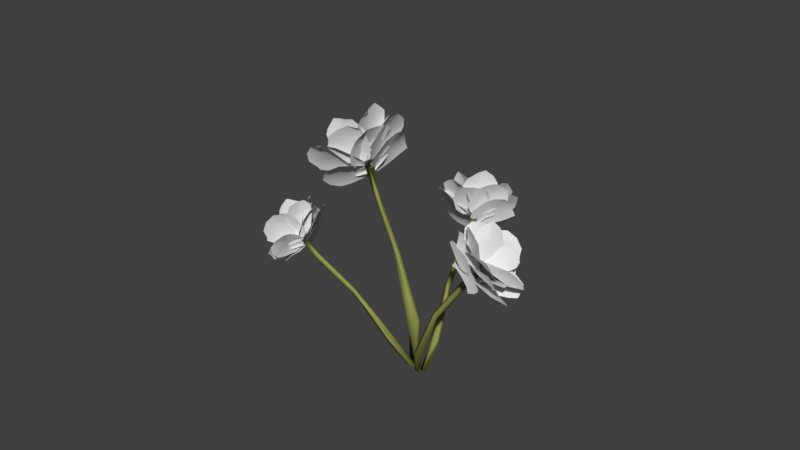 # Source: PinkFlowerBunch4.blend  (saved by Blender 2.79.0; exported with 4.5.12 LTS)
import bpy
from mathutils import Matrix  # noqa: F401  (used for matrix-valued properties, if any)

bpy.ops.wm.read_factory_settings(use_empty=True)
scene = bpy.context.scene
scene.name = 'Scene'

# ---- collections
col_collection_1 = bpy.data.collections.new('Collection 1'); scene.collection.children.link(col_collection_1)

# ---- materials (node trees are filled in below, after node groups)
mat_material = bpy.data.materials.new('Material')
mat_material.alpha_threshold = 0.0
mat_material.use_transparent_shadow = False
mat_material.diffuse_color = (0.2936, 0.3032, 0.08391, 1.0)
mat_material.roughness = 0.5
mat_material.specular_intensity = 0.0
mat_petal = bpy.data.materials.new('Petal')
mat_petal.alpha_threshold = 0.0
mat_petal.use_transparent_shadow = False
mat_petal.roughness = 0.5
mat_petal.specular_intensity = 0.0

# ---- material node trees

# ---- world
world_world = bpy.data.worlds.new('World'); scene.world = world_world
world_world.color = (0.05088, 0.05088, 0.05088)
world_world.use_sun_shadow = False
world_world.sun_shadow_jitter_overblur = 0.0
world_world.cycles.sampling_method = 'MANUAL'

# ---- meshes
me_cylinder_017 = bpy.data.meshes.new('Cylinder.017')
me_cylinder_017.from_pydata([(24.14, -17.42, 3.329), (0.6419, -0.1294, 0.008257), (23.99, -18.53, 3.287), (-0.7375, -0.4583, 0.02546), (22.52, -18.46, 3.324), (-0.7757, 0.1566, 0.2458), (22.55, -17.25, 3.382), (4.597, 0.5046, 0.8154), (14.11, -4.929, 1.858), (21.67, -13.25, 2.832), (14.91, -5.737, 1.849), (-0.02713, 1.29, 0.03426), (21.2, -13.88, 2.766), (5.893, -1.326, 0.8475), (12.36, -5.887, 1.695), (20.3, -14.46, 2.819), (4.133, -1.339, 0.792), (20.08, -14.31, 2.895), (12.92, -6.254, 1.856), (13.19, -5.291, 1.888), (3.344, 0.2498, 0.8289), (21.22, -12.76, 2.854), (16.36, -26.34, 3.407), (16.68, -26.19, 3.25), (20.25, -20.1, 3.189), (19.81, -17.76, 3.762), (17.83, -20.67, 3.951), (16.13, -23.14, 3.999), (21.13, -17.21, 3.44), (15.52, -25.47, 3.852), (15.01, -27.2, 3.689), (15.81, -26.95, 3.487), (20.99, -16.73, 3.554), (21.19, -17.69, 3.335), (18.76, -23.39, 3.608), (18.5, -23.96, 3.202), (23.68, -18.72, 3.492), (28.37, -15.42, 4.408), (33.58, -13.85, 4.067), (26.9, -16.5, 4.363), (23.1, -18.7, 3.774), (29.43, -16.89, 3.341), (32.92, -15.5, 3.625), (33.88, -14.44, 3.894), (25.03, -18.57, 3.429), (26.16, -17.98, 3.306), (33.29, -14.4, 4.167), (32.2, -14.78, 4.368), (29.53, -17.76, 3.907), (24.46, -18.0, 4.207), (29.64, -15.53, 4.412), (23.78, -19.41, 3.304), (20.62, -23.59, 4.306), (25.97, -16.23, 4.457), (20.27, -24.05, 4.118), (20.84, -23.69, 3.846), (22.12, -21.81, 3.496), (27.04, -15.46, 3.536), (27.32, -15.05, 4.019), (26.64, -15.25, 4.292), (24.82, -18.63, 3.365), (25.64, -16.88, 3.323), (24.77, -17.78, 4.537), (23.14, -20.24, 4.5), (21.35, -22.5, 4.443), (24.88, -20.48, 3.915), (22.68, -29.24, 3.37), (19.61, -27.11, 3.954), (23.73, -28.28, 3.272), (26.38, -21.98, 3.309), (23.8, -20.24, 3.832), (21.6, -23.4, 3.976), (20.15, -25.89, 4.004), (25.51, -18.86, 3.623), (19.62, -29.08, 3.846), (19.89, -30.92, 3.673), (21.54, -30.37, 3.457), (26.58, -19.62, 3.43), (24.02, -25.53, 3.661), (25.19, -25.88, 3.284), (26.43, -18.34, 3.457), (33.36, -23.53, 3.208), (27.45, -27.92, 3.138), (33.53, -22.23, 3.285), (32.05, -20.44, 3.365), (29.03, -18.56, 3.46), (23.83, -22.4, 3.424), (24.99, -25.68, 3.317), (26.46, -27.48, 3.214), (24.28, -19.85, 3.483), (29.46, -28.03, 3.148), (31.65, -26.9, 3.167), (25.45, -19.12, 3.483), (29.21, -23.7, 3.42), (33.24, -25.23, 3.196), (23.82, -17.77, 3.449), (35.43, -18.39, 3.801), (36.08, -22.0, 3.54), (34.23, -17.12, 3.863), (30.47, -16.04, 3.81), (25.86, -16.24, 3.601), (26.78, -22.24, 3.212), (31.69, -23.52, 3.299), (35.2, -22.69, 3.442), (24.22, -20.13, 3.27), (24.04, -19.01, 3.383), (30.69, -20.54, 3.668), (36.99, -20.31, 3.738), (35.91, -19.07, 3.79), (34.7, -12.97, 3.632), (36.0, -19.12, 3.219), (33.36, -13.08, 3.683), (30.55, -13.49, 3.632), (26.87, -14.72, 3.496), (27.85, -19.98, 3.154), (31.91, -20.66, 3.167), (34.82, -20.25, 3.15), (25.4, -18.53, 3.253), (37.31, -18.29, 3.289), (37.19, -16.45, 3.451), (25.0, -16.5, 3.413), (31.69, -17.53, 3.509), (36.5, -14.46, 3.594), (23.01, -16.65, 3.478), (21.74, -14.68, 4.363), (28.67, -10.75, 4.171), (21.04, -15.59, 4.287), (20.83, -16.62, 4.057), (21.44, -17.1, 3.698), (27.72, -13.7, 3.436), (29.25, -12.02, 3.777), (29.39, -10.95, 4.051), (25.47, -15.28, 3.364), (27.71, -11.17, 4.354), (25.57, -12.41, 4.436), (24.27, -16.15, 3.451), (25.34, -15.3, 3.991), (23.3, -13.7, 4.47), (23.75, -19.2, 3.315), (27.17, -11.99, 4.102), (33.61, -11.18, 3.572), (25.37, -14.34, 4.012), (24.15, -16.17, 3.819), (23.14, -18.24, 3.551), (28.76, -17.55, 3.099), (31.76, -15.26, 3.238), (33.04, -13.41, 3.41), (24.87, -19.19, 3.251), (25.95, -18.91, 3.133), (32.72, -11.78, 3.71), (30.75, -12.14, 3.881), (28.32, -16.41, 3.621), (28.64, -12.32, 4.04), (15.83, -17.38, 4.149), (22.24, -12.45, 4.267), (16.49, -18.73, 3.911), (17.52, -19.2, 3.683), (19.7, -18.78, 3.384), (25.43, -14.5, 3.431), (25.19, -13.4, 3.823), (24.14, -12.86, 4.069), (23.12, -16.95, 3.27), (24.26, -15.95, 3.259), (21.38, -13.83, 4.274), (19.4, -15.52, 4.24), (17.29, -16.98, 4.193), (22.06, -17.75, 3.268), (21.4, -17.44, 3.814), (16.8, -25.09, 4.007), (20.36, -19.67, 4.432), (17.22, -24.88, 3.898), (18.69, -23.74, 3.708), (20.96, -21.1, 3.505), (24.14, -16.36, 3.838), (22.91, -17.29, 4.214), (21.49, -18.43, 4.414), (23.53, -17.9, 3.543), (19.23, -21.2, 4.475), (18.06, -23.08, 4.358), (16.96, -24.67, 4.202), (24.12, -16.9, 3.611), (22.9, -18.86, 3.492), (21.36, -21.74, 3.978), (20.81, -30.72, 3.502), (18.85, -26.33, 4.065), (22.34, -22.08, 3.101), (20.65, -18.32, 3.623), (20.04, -20.89, 3.87), (19.59, -23.37, 4.006), (21.74, -18.47, 3.263), (21.25, -17.58, 3.348), (19.8, -27.16, 3.981), (20.57, -28.6, 3.804), (20.78, -30.35, 3.626), (22.04, -19.28, 3.192), (22.27, -23.88, 3.592), (22.48, -26.21, 3.238), (21.94, -28.61, 3.333), (22.77, -30.02, 3.031), (18.63, -29.19, 3.187), (24.72, -28.15, 3.032), (26.67, -20.89, 3.127), (20.23, -19.66, 3.397), (18.19, -23.42, 3.4), (18.14, -26.88, 3.29), (22.67, -17.97, 3.335), (25.29, -18.5, 3.216), (26.79, -25.22, 3.107), (20.93, -29.85, 3.155), (23.9, -17.51, 3.295), (30.43, -22.03, 2.835), (22.76, -26.72, 2.824), (29.46, -20.36, 2.987), (26.77, -18.06, 3.148), (20.29, -21.37, 3.196), (20.73, -24.86, 3.009), (21.71, -26.63, 2.869), (22.72, -18.19, 3.306), (21.37, -18.81, 3.292), (24.64, -27.25, 2.753), (25.39, -22.83, 3.118), (27.41, -26.91, 2.723), (29.3, -24.84, 2.775), (36.6, -20.76, 3.083), (30.18, -27.58, 2.912), (36.33, -19.91, 3.125), (34.12, -17.95, 3.189), (29.65, -16.15, 3.235), (23.84, -22.03, 3.144), (26.34, -25.97, 3.014), (28.85, -27.93, 2.903), (23.68, -18.71, 3.24), (32.85, -27.84, 2.902), (35.45, -26.19, 2.961), (26.01, -16.44, 3.288), (30.93, -22.59, 3.239), (36.95, -23.54, 3.049), (59.02, 25.07, 0.7298), (1.201, 2.915, 0.175), (58.58, 26.22, 0.6492), (1.143, 2.186, 0.03338), (58.71, 24.97, 0.5233), (4.22, 0.735, 0.04683), (59.33, 23.56, 0.5984), (13.88, 2.182, 0.4716), (32.6, 10.68, 0.8285), (50.35, 20.92, 0.8388), (32.84, 12.11, 0.8467), (1.133, 0.914, 0.2066), (49.39, 21.46, 0.7649), (15.03, 4.836, 0.4612), (29.95, 10.98, 0.6333), (50.03, 21.2, 0.6438), (13.76, 3.781, 0.3149), (51.04, 20.6, 0.6265), (32.5, 11.16, 0.6413), (32.85, 10.28, 0.7236), (13.78, 1.483, 0.346), (50.46, 20.02, 0.8296), (59.74, 28.1, -0.5243), (57.51, 28.76, -0.4703), (56.45, 25.46, 0.2365), (64.22, 20.7, 0.29), (66.98, 21.49, -0.08811), (67.69, 22.56, -0.3993), (59.79, 22.27, 0.4726), (65.82, 25.0, -0.5866), (63.65, 26.96, -0.7256), (60.86, 28.03, -0.6196), (61.31, 21.29, 0.4797), (58.37, 23.18, 0.4575), (62.75, 26.15, -0.1489), (56.89, 28.01, -0.1648), (61.5, 25.44, 0.5884), (75.46, 22.16, 1.109), (71.61, 25.61, 1.694), (74.62, 22.36, 0.9181), (65.45, 23.97, 0.5106), (60.51, 28.32, 1.217), (65.32, 28.4, 1.577), (69.28, 27.05, 1.7), (60.92, 26.5, 0.721), (59.34, 27.18, 0.8697), (73.08, 25.59, 1.623), (75.79, 24.45, 1.484), (68.93, 27.19, 1.11), (71.97, 22.67, 0.6274), (75.88, 23.18, 1.212), (58.93, 26.89, 0.5724), (73.43, 25.13, -0.07394), (75.68, 21.08, 0.8457), (70.7, 26.03, -0.1152), (66.82, 27.09, -0.01374), (61.73, 27.4, 0.2541), (62.43, 24.44, 1.084), (69.45, 22.46, 1.084), (73.28, 21.17, 0.9845), (59.94, 26.64, 0.7062), (59.23, 25.64, 0.8941), (76.82, 21.46, 0.634), (76.3, 22.89, 0.3385), (75.42, 24.07, 0.04507), (68.31, 26.53, 0.5339), (61.45, 35.71, -0.165), (68.7, 29.23, -0.3522), (60.11, 35.88, -0.002412), (60.18, 31.33, 0.6289), (66.77, 25.81, 0.4651), (68.86, 26.86, 0.05657), (69.35, 28.2, -0.2317), (63.92, 26.43, 0.7233), (67.51, 31.6, -0.4676), (65.42, 34.28, -0.5455), (62.61, 35.71, -0.3449), (61.55, 28.67, 0.7868), (65.34, 31.89, 0.1599), (60.24, 34.48, 0.2772), (61.67, 27.18, 0.853), (60.88, 38.29, 1.139), (59.1, 38.69, 0.3553), (61.8, 36.83, 1.23), (62.23, 33.68, 1.21), (62.44, 29.26, 1.062), (61.25, 29.49, 0.3705), (60.62, 34.01, 0.2693), (59.86, 37.26, 0.2901), (61.76, 27.04, 0.568), (59.81, 40.22, 0.5196), (60.45, 40.59, 0.7792), (61.93, 27.16, 0.7162), (62.87, 34.7, 0.7495), (61.0, 39.96, 1.021), (60.74, 24.75, 0.6666), (69.08, 32.47, 1.588), (66.15, 37.52, 1.437), (69.43, 30.1, 1.56), (67.45, 26.5, 1.312), (63.22, 24.13, 0.925), (58.93, 32.24, 0.657), (61.75, 36.75, 0.9872), (64.62, 37.93, 1.327), (58.69, 28.06, 0.5672), (60.08, 26.39, 0.6118), (66.29, 31.69, 1.056), (68.95, 35.75, 1.604), (69.18, 33.54, 1.586), (65.42, 27.12, 1.893), (60.92, 35.74, 1.65), (65.82, 26.08, 1.766), (64.41, 24.65, 1.503), (61.67, 23.72, 1.121), (57.94, 30.95, 0.9013), (59.35, 34.52, 1.205), (59.8, 36.27, 1.483), (58.46, 27.36, 0.7736), (62.13, 35.6, 1.81), (64.1, 33.08, 1.901), (60.3, 24.46, 0.8543), (63.69, 29.98, 1.352), (65.63, 30.05, 1.955), (60.73, 22.93, 0.6659), (72.89, 16.8, 0.5921), (71.22, 18.58, 1.462), (71.77, 17.49, 0.4807), (68.56, 19.21, 0.4208), (63.6, 21.44, 0.4795), (60.84, 23.54, 1.267), (65.89, 21.71, 1.471), (69.71, 19.73, 1.523), (59.48, 23.76, 0.9779), (73.7, 17.63, 1.333), (74.55, 17.03, 1.061), (60.59, 23.45, 0.8098), (68.56, 21.38, 0.9004), (74.69, 16.56, 0.7783), (59.05, 26.62, 0.5821), (70.05, 18.99, 1.26), (63.91, 24.76, 1.921), (68.7, 20.37, 0.9627), (65.91, 22.03, 0.7596), (62.12, 24.35, 0.5671), (56.93, 29.37, 1.142), (59.33, 28.74, 1.533), (61.82, 27.18, 1.745), (58.42, 27.65, 0.686), (56.94, 28.59, 0.8094), (65.8, 24.22, 1.791), (67.82, 22.53, 1.581), (64.19, 26.01, 1.123), (69.6, 20.61, 1.371), (68.7, 16.03, -0.06775), (71.22, 15.28, 0.7891), (65.67, 18.72, -0.07306), (62.73, 20.77, 0.008152), (58.88, 23.02, 0.2538), (60.3, 22.7, 1.018), (65.73, 19.98, 1.028), (68.91, 17.79, 0.9466), (57.79, 24.08, 0.6784), (57.76, 23.94, 0.8413), (71.35, 16.01, 0.6258), (70.64, 16.41, 0.3492), (69.66, 16.52, 0.07901), (57.63, 24.12, 0.535), (65.33, 21.33, 0.4423), (68.34, 24.98, -0.4679), (74.47, 20.55, 0.1441), (66.84, 25.47, -0.4073), (64.26, 26.07, -0.1875), (61.42, 25.81, 0.1992), (66.22, 22.15, 0.7444), (71.54, 20.81, 0.5396), (74.28, 20.2, 0.3224), (62.06, 24.33, 0.6237), (75.08, 21.12, -0.05642), (73.41, 22.58, -0.2669), (71.15, 23.95, -0.4475), (63.02, 23.51, 0.7319), (61.32, 25.02, 0.5125), (68.52, 25.02, 0.1426), (63.14, 35.37, -0.4347), (69.98, 27.49, -0.3783), (56.1, 29.27, 0.297), (62.52, 22.38, 0.3406), (66.43, 23.61, 0.09547), (68.76, 25.27, -0.1171), (57.62, 24.63, 0.4619), (58.55, 23.08, 0.4685), (69.15, 29.32, -0.3417), (67.07, 31.96, -0.3499), (64.86, 34.52, -0.4268), (56.81, 25.92, 0.4425), (63.55, 29.23, 0.1227), (58.9, 33.01, 0.02754), (60.58, 34.68, -0.184), (56.68, 37.8, -0.1718), (57.68, 33.41, -0.4911), (56.87, 37.33, 0.1167), (57.4, 31.11, 0.7436), (59.38, 24.23, 0.2411), (59.59, 26.53, -0.1772), (58.62, 30.36, -0.394), (58.81, 24.54, 0.5667), (57.89, 27.4, 0.7697), (57.97, 35.62, 0.476), (57.96, 35.85, -0.3326), (58.48, 25.11, 0.7062), (54.39, 36.04, 1.023), (53.05, 35.24, 0.0619), (56.02, 33.11, 1.032), (57.21, 28.28, 0.9334), (56.8, 26.73, 0.157), (54.85, 31.24, -0.01143), (53.41, 34.24, -0.0272), (58.45, 24.9, 0.5597), (58.0, 24.59, 0.4047), (52.63, 37.39, 0.1963), (57.29, 32.17, 0.5087), (52.87, 39.16, 0.4597), (53.74, 38.27, 0.751), (59.4, 38.32, 1.61), (56.48, 41.15, 0.635), (59.78, 37.12, 1.637), (59.76, 33.32, 1.567), (58.88, 28.12, 1.295), (57.11, 30.16, 0.425), (56.64, 36.39, 0.3985), (56.06, 40.57, 0.4986), (57.84, 26.36, 0.6156), (57.1, 43.37, 0.8489), (58.34, 43.38, 1.173), (58.75, 25.58, 0.9584), (60.5, 35.49, 0.988), (59.54, 41.49, 1.464), (31.33, 37.42, 1.541), (0.3239, 1.65, 0.3952), (30.62, 38.27, 1.55), (-0.1208, 2.061, 0.2857), (30.18, 38.0, 1.44), (2.139, 2.531, 0.256), (30.98, 37.05, 1.417), (7.151, 6.898, 0.8186), (18.04, 18.94, 1.607), (26.99, 32.34, 1.694), (18.05, 19.96, 1.683), (0.7391, 0.7005, 0.2969), (26.04, 32.66, 1.699), (7.421, 8.707, 0.9973), (15.76, 18.53, 1.535), (25.86, 33.09, 1.611), (5.674, 8.882, 0.8679), (26.4, 33.06, 1.556), (17.06, 19.93, 1.539), (17.75, 19.2, 1.535), (6.928, 6.868, 0.7023), (27.06, 31.86, 1.657), (25.63, 43.75, 0.9779), (24.54, 43.39, 1.087), (27.45, 38.69, 1.37), (32.54, 37.66, 1.035), (32.33, 40.15, 0.7928), (31.2, 42.04, 0.6494), (30.72, 36.83, 1.298), (29.08, 43.67, 0.6827), (27.03, 44.77, 0.7334), (25.84, 44.32, 0.8967), (31.7, 36.61, 1.229), (29.76, 37.07, 1.358), (29.29, 42.06, 1.027), (25.67, 41.73, 1.236), (32.1, 38.76, 1.415), (42.96, 38.6, 1.203), (43.29, 37.65, 1.718), (41.55, 39.16, 1.134), (34.13, 39.18, 1.222), (34.32, 38.02, 1.858), (38.88, 38.12, 1.917), (41.87, 37.9, 1.83), (32.33, 38.8, 1.533), (32.06, 38.26, 1.674), (43.82, 38.26, 1.641), (44.82, 38.76, 1.461), (38.85, 39.93, 1.541), (38.59, 39.67, 1.065), (43.64, 38.96, 1.277), (30.43, 39.02, 1.523), (35.98, 43.94, 0.7468), (41.9, 38.91, 1.026), (34.13, 43.92, 0.828), (32.28, 43.2, 1.018), (30.54, 41.16, 1.301), (35.06, 36.7, 1.612), (39.29, 37.32, 1.36), (41.15, 37.87, 1.164), (31.68, 38.68, 1.556), (32.2, 37.24, 1.639), (41.54, 40.16, 0.8999), (39.75, 41.9, 0.8087), (37.78, 43.4, 0.7199), (35.78, 41.36, 1.241), (27.93, 47.51, 1.366), (31.65, 46.14, 0.8639), (27.91, 46.69, 1.491), (31.19, 41.77, 1.664), (34.59, 40.78, 1.223), (33.82, 43.35, 0.992), (32.66, 45.27, 0.8748), (34.11, 39.53, 1.452), (30.27, 47.65, 0.9138), (28.52, 48.99, 1.017), (27.75, 48.44, 1.242), (32.89, 40.03, 1.621), (31.96, 45.1, 1.303), (29.38, 44.92, 1.585), (33.36, 38.94, 1.603), (33.64, 44.4, 2.134), (28.85, 46.9, 1.792), (34.69, 43.42, 2.109), (35.02, 41.68, 1.985), (34.68, 39.62, 1.758), (30.69, 41.86, 1.443), (29.6, 44.76, 1.555), (29.06, 46.46, 1.691), (32.06, 39.86, 1.45), (29.96, 47.43, 1.907), (31.55, 46.93, 2.035), (32.86, 39.47, 1.525), (33.16, 44.12, 1.763), (33.05, 45.86, 2.124), (32.06, 37.89, 1.453), (40.92, 41.48, 1.954), (38.2, 44.28, 2.12), (41.12, 40.25, 1.854), (38.98, 38.44, 1.662), (34.78, 37.26, 1.499), (30.53, 41.89, 1.742), (33.52, 44.24, 1.982), (36.75, 44.52, 2.118), (30.19, 39.66, 1.565), (31.32, 38.89, 1.496), (36.79, 42.14, 1.731), (40.74, 43.36, 2.074), (40.91, 42.16, 1.986), (40.51, 36.29, 2.034), (36.23, 41.14, 2.311), (40.2, 36.21, 1.925), (38.2, 35.89, 1.781), (34.83, 35.95, 1.627), (31.16, 39.98, 1.851), (33.25, 41.46, 2.086), (34.75, 41.72, 2.273), (31.07, 38.47, 1.654), (37.71, 40.81, 2.356), (39.45, 39.5, 2.268), (32.71, 36.96, 1.552), (36.75, 39.36, 1.897), (40.77, 37.89, 2.156), (32.16, 36.81, 1.394), (39.29, 36.51, 0.8313), (42.35, 34.14, 1.38), (38.06, 37.02, 0.8265), (35.8, 37.43, 0.9375), (33.04, 37.29, 1.173), (35.04, 35.13, 1.719), (39.08, 34.62, 1.629), (41.69, 34.24, 1.489), (32.86, 35.9, 1.614), (43.24, 34.65, 1.217), (42.48, 35.45, 1.035), (32.73, 36.58, 1.488), (37.96, 37.08, 1.254), (41.25, 36.18, 0.8709), (30.56, 38.86, 1.516), (40.68, 34.79, 1.321), (39.89, 34.39, 2.012), (38.39, 36.29, 1.25), (35.7, 37.27, 1.274), (32.42, 38.34, 1.352), (31.79, 37.95, 1.949), (35.13, 36.93, 2.065), (37.69, 35.91, 2.057), (30.62, 38.94, 1.62), (30.27, 38.66, 1.753), (40.41, 34.99, 1.878), (40.69, 35.23, 1.661), (36.19, 37.96, 1.636), (40.85, 35.26, 1.443), (33.74, 37.24, 0.5793), (39.33, 34.49, 0.9273), (31.78, 38.1, 0.7454), (30.32, 38.29, 0.9322), (29.1, 37.8, 1.234), (33.59, 35.34, 1.578), (36.98, 35.07, 1.35), (38.58, 34.85, 1.151), (30.43, 36.69, 1.516), (31.19, 36.04, 1.596), (38.59, 35.52, 0.8639), (36.83, 36.53, 0.7539), (34.97, 37.28, 0.645), (29.64, 37.17, 1.448), (33.89, 37.8, 1.104), (31.12, 43.9, 0.6755), (37.88, 40.71, 0.6816), (30.5, 43.6, 0.7628), (30.0, 42.54, 0.9641), (30.18, 40.32, 1.23), (35.8, 37.47, 1.262), (38.02, 38.75, 0.9713), (38.64, 39.83, 0.7666), (32.66, 38.12, 1.382), (37.25, 41.89, 0.5809), (35.19, 43.07, 0.5653), (32.93, 43.93, 0.5777), (33.78, 37.51, 1.385), (31.65, 38.72, 1.367), (34.13, 41.86, 0.9852), (27.65, 48.67, 1.171), (32.37, 45.51, 0.7597), (27.32, 40.65, 1.535), (31.69, 38.06, 1.161), (32.76, 40.64, 0.9708), (33.02, 42.96, 0.8538), (29.26, 37.72, 1.427), (29.93, 37.01, 1.355), (31.96, 46.27, 0.86), (30.55, 47.35, 0.9976), (28.75, 48.58, 1.101), (28.62, 38.35, 1.481), (30.89, 43.16, 1.246), (27.51, 44.55, 1.446), (27.39, 46.73, 1.346), (24.98, 47.56, 1.558), (24.28, 46.29, 1.223), (26.49, 46.32, 1.686), (30.09, 40.49, 1.79), (29.27, 38.7, 1.254), (27.27, 41.58, 1.109), (25.47, 44.37, 1.148), (30.47, 37.62, 1.446), (30.72, 38.36, 1.668), (28.93, 44.32, 1.785), (25.06, 47.28, 1.377), (30.9, 37.39, 1.545), (29.35, 41.6, 2.176), (24.1, 44.25, 1.693), (30.52, 40.26, 2.041), (31.03, 38.12, 1.799), (27.21, 39.81, 1.361), (25.02, 42.6, 1.474), (23.94, 44.07, 1.604), (30.2, 37.76, 1.464), (29.22, 38.0, 1.386), (24.38, 44.95, 1.844), (28.87, 41.92, 1.708), (25.66, 45.13, 2.031), (27.59, 43.79, 2.127), (35.01, 42.43, 2.415), (28.5, 46.7, 2.087), (35.43, 41.71, 2.38), (35.28, 39.63, 2.221), (33.76, 37.24, 1.935), (28.47, 40.97, 1.603), (27.74, 44.72, 1.806), (27.65, 46.71, 2.01), (30.03, 38.28, 1.556), (29.76, 47.49, 2.251), (32.03, 46.7, 2.384), (32.23, 36.86, 1.683), (32.86, 43.15, 1.975), (34.21, 44.79, 2.442), (48.58, -8.619, 0.2613), (0.5173, -0.266, 0.01236), (48.63, -8.278, 0.1616), (-0.01875, -1.366, -0.05077), (48.03, -9.642, 0.1306), (1.464, -3.242, 0.05035), (47.99, -10.2, 0.2381), (9.071, -4.035, 0.386), (25.42, -5.123, 0.5293), (41.32, -6.771, 0.3762), (26.18, -4.391, 0.4907), (-0.2822, -1.098, 0.1061), (40.79, -6.512, 0.2975), (10.89, -3.183, 0.295), (23.5, -4.967, 0.3617), (40.93, -7.535, 0.2386), (9.405, -3.998, 0.2258), (41.34, -8.327, 0.2624), (25.28, -5.83, 0.3918), (25.28, -5.985, 0.4812), (8.548, -5.021, 0.3315), (41.02, -7.323, 0.4053), (48.45, -13.98, -0.6363), (47.31, -12.48, -0.6549), (46.31, -10.02, -0.09769), (49.64, -15.21, 0.2107), (51.25, -17.89, -0.0232), (51.69, -19.26, -0.2514), (47.59, -11.71, 0.2124), (51.15, -18.27, -0.4842), (50.29, -17.15, -0.6725), (49.02, -14.96, -0.6799), (48.22, -12.77, 0.2726), (47.0, -10.77, 0.1511), (50.21, -14.17, -0.2885), (47.04, -11.0, -0.4413), (50.17, -10.15, 0.1889), (58.88, -14.54, 0.8155), (58.55, -8.172, 1.009), (58.13, -15.11, 0.6765), (52.09, -12.85, 0.2438), (51.58, -4.964, 0.4667), (55.32, -4.897, 0.752), (57.59, -6.493, 0.9299), (50.4, -8.675, 0.2261), (49.83, -6.923, 0.2751), (59.42, -9.133, 0.9833), (60.56, -11.51, 0.9718), (56.55, -9.4, 0.547), (56.07, -15.45, 0.4479), (59.72, -13.64, 0.8476), (49.02, -8.48, 0.09253), (57.01, -18.47, -0.06945), (58.21, -16.57, 0.692), (55.49, -17.16, -0.1633), (53.49, -14.57, -0.1869), (50.62, -11.0, -0.09284), (51.11, -8.404, 0.5512), (54.97, -12.17, 0.713), (56.86, -14.85, 0.7463), (49.78, -8.299, 0.1992), (49.18, -7.541, 0.3466), (58.81, -17.94, 0.5578), (58.61, -18.56, 0.3111), (58.08, -19.17, 0.07055), (55.05, -12.54, 0.1992), (53.15, -8.845, -0.6715), (55.1, -15.99, -0.4575), (52.56, -7.379, -0.5914), (51.7, -6.398, -0.02161), (53.64, -12.67, 0.1629), (54.85, -15.11, -0.1084), (55.29, -16.14, -0.3347), (52.37, -9.872, 0.2675), (55.09, -14.92, -0.6338), (54.65, -13.14, -0.8091), (53.66, -10.25, -0.7709), (51.78, -7.462, 0.1947), (54.67, -10.6, -0.2749), (52.49, -6.667, -0.3608), (51.36, -7.924, 0.2938), (55.69, -0.405, 0.05044), (53.53, -3.652, -0.4826), (55.85, -1.036, 0.1738), (54.85, -2.926, 0.2842), (53.01, -6.052, 0.358), (51.31, -9.125, -0.1032), (52.55, -7.1, -0.3434), (53.37, -5.024, -0.4612), (50.95, -9.532, 0.1194), (54.85, -2.278, -0.4268), (55.81, -0.9666, -0.2684), (51.32, -8.753, 0.2109), (55.01, -5.09, -0.03704), (56.27, -0.2265, -0.08534), (49.5, -9.789, 0.2546), (59.46, -4.233, 0.6543), (59.32, -1.293, 0.3339), (58.71, -5.723, 0.7295), (55.59, -8.106, 0.6819), (51.27, -9.711, 0.4724), (51.28, -5.294, -0.05331), (55.44, -2.344, 0.02276), (58.31, -1.061, 0.2295), (49.31, -7.816, 0.04278), (49.64, -8.977, 0.1504), (56.52, -6.35, 0.3116), (60.72, -2.408, 0.5406), (59.96, -3.73, 0.6144), (55.34, -3.924, 1.001), (55.44, 0.9714, 0.4692), (55.01, -5.284, 0.9643), (53.11, -6.855, 0.8338), (50.37, -8.279, 0.592), (50.46, -4.274, 0.1367), (53.27, -1.392, 0.2134), (54.67, 0.7974, 0.33), (49.19, -6.99, 0.1963), (56.42, 1.265, 0.5908), (56.86, -0.3086, 0.7672), (49.37, -8.771, 0.3785), (54.54, -4.637, 0.5305), (56.74, -2.174, 0.9335), (48.77, -10.72, 0.3218), (54.28, -19.01, 0.6558), (55.15, -12.85, 1.119), (53.65, -18.8, 0.5457), (52.12, -16.98, 0.4035), (49.81, -13.59, 0.2954), (49.96, -7.276, 0.6806), (52.87, -9.108, 0.9412), (54.7, -11.34, 1.096), (48.72, -8.158, 0.4729), (56.23, -14.98, 1.104), (56.15, -17.06, 0.9649), (49.09, -9.639, 0.3919), (53.69, -13.34, 0.6262), (55.65, -18.85, 0.8053), (49.0, -8.613, 0.1102), (54.24, -13.25, 0.9614), (53.43, -4.392, 1.088), (53.46, -13.58, 0.705), (51.98, -12.72, 0.4798), (50.11, -11.06, 0.2238), (49.51, -3.416, 0.3355), (51.42, -2.611, 0.6367), (52.76, -3.266, 0.8603), (49.15, -7.289, 0.1296), (48.72, -5.578, 0.1543), (54.28, -6.095, 1.05), (54.64, -8.863, 1.005), (52.96, -8.081, 0.5397), (54.75, -11.65, 0.966), (50.23, -21.25, 0.2148), (52.85, -18.09, 0.8163), (49.29, -18.71, 0.07296), (48.27, -16.09, 0.01136), (46.97, -12.13, 0.03468), (48.9, -8.805, 0.5481), (51.43, -12.27, 0.7235), (52.55, -15.07, 0.7938), (47.29, -8.916, 0.2502), (47.45, -8.114, 0.3582), (52.99, -18.63, 0.6873), (52.27, -19.61, 0.4887), (51.28, -20.6, 0.3014), (46.99, -9.586, 0.1557), (50.86, -14.52, 0.2976), (52.99, -18.64, -0.3767), (56.18, -20.07, 0.2523), (52.28, -17.48, -0.3755), (51.12, -15.0, -0.2911), (49.7, -11.98, -0.07229), (52.21, -12.86, 0.4696), (54.91, -16.7, 0.4562), (56.17, -19.24, 0.376), (50.15, -10.75, 0.2598), (56.52, -21.08, 0.112), (55.69, -20.79, -0.09674), (54.47, -20.16, -0.2904), (50.61, -10.97, 0.3708), (49.77, -10.69, 0.1544), (54.01, -15.47, 0.0105), (53.74, -11.11, -0.8082), (55.21, -17.52, -0.393), (47.69, -7.609, -0.206), (49.26, -13.42, 0.159), (52.0, -15.62, 0.007052), (53.89, -16.8, -0.1602), (47.08, -9.708, 0.09042), (47.09, -10.83, 0.1642), (55.45, -16.07, -0.4484), (55.11, -13.95, -0.5781), (54.56, -12.18, -0.7499), (47.03, -8.833, 0.01987), (52.37, -11.47, -0.2215), (50.65, -8.216, -0.4807), (52.13, -9.134, -0.6559), (50.81, -5.946, -0.8133), (49.25, -10.27, -0.8392), (51.16, -4.736, -0.6108), (49.94, -4.816, 0.02432), (47.77, -11.77, -0.01232), (48.22, -12.88, -0.3602), (48.79, -11.69, -0.6521), (47.99, -9.669, 0.1752), (48.82, -6.77, 0.1854), (51.73, -4.144, -0.3058), (50.64, -8.295, -0.8263), (48.2, -8.506, 0.2378), (50.32, 0.3662, -0.02057), (47.71, -4.597, -0.6156), (50.24, -1.723, 0.1153), (48.95, -5.187, 0.2477), (46.93, -9.925, -0.1909), (47.2, -7.745, -0.49), (47.41, -5.724, -0.63), (47.88, -9.38, 0.1528), (47.24, -10.18, 0.0605), (48.49, -2.622, -0.6159), (49.95, -5.472, -0.1652), (49.74, -0.4209, -0.5121), (50.38, 0.3244, -0.2837), (55.41, 2.675, 0.3291), (53.18, 0.1132, -0.4302), (55.22, 2.053, 0.3958), (53.58, -0.2496, 0.4927), (50.53, -4.012, 0.5033), (48.9, -6.874, -0.1453), (51.04, -3.638, -0.4004), (52.47, -0.7416, -0.5001), (48.14, -8.101, 0.1262), (54.79, 2.14, -0.37), (56.09, 3.368, -0.1499), (48.93, -7.037, 0.3832), (54.1, -2.497, 0.05467), (56.55, 3.472, 0.1203)], [], [(0, 9, 21), (15, 4, 17), (17, 6, 21), (21, 8, 19), (5, 20, 11), (18, 17, 19), (14, 16, 13), (12, 14, 10), (11, 13, 1), (11, 10, 13), (35, 22, 23), (35, 34, 22), (33, 34, 35), (28, 32, 33), (48, 50, 49), (44, 49, 40), (36, 44, 40), (50, 37, 39), (51, 60, 56), (72, 67, 74), (70, 71, 78), (79, 66, 68), (79, 78, 66), (77, 78, 79), (88, 82, 90), (80, 92, 85), (94, 81, 83), (106, 107, 108), (95, 105, 100), (108, 96, 98), (122, 109, 111), (131, 125, 133), (123, 135, 128), (137, 124, 126), (138, 147, 143), (152, 139, 141), (160, 154, 163), (156, 167, 155), (167, 164, 165), (175, 169, 177), (171, 182, 170), (176, 180, 181), (182, 178, 179), (188, 184, 191), (186, 187, 195), (196, 195, 197), (194, 195, 196), (197, 193, 183), (207, 208, 198), (215, 216, 211), (213, 220, 212), (229, 230, 224), (236, 223, 225), (4, 15, 12, 2), (0, 6, 4, 2), (17, 4, 6), (3, 5, 11, 1), (6, 0, 21), (8, 7, 20, 19), (11, 20, 7), (20, 5, 18, 19), (19, 17, 21), (5, 16, 14, 18), (16, 5, 3), (17, 18, 14, 15), (3, 1, 13, 16), (10, 11, 7, 8), (14, 12, 15), (10, 14, 13), (9, 12, 10), (12, 9, 0, 2), (10, 8, 21, 9), (26, 34, 32, 25), (31, 22, 34, 30), (34, 26, 27), (24, 33, 35), (33, 32, 34), (29, 30, 34, 27), (48, 44, 41, 42), (43, 38, 46), (49, 50, 39), (42, 43, 48), (44, 48, 49), (47, 48, 43, 46), (45, 41, 44), (48, 47, 50), (52, 54, 55, 65), (58, 59, 53), (65, 55, 56, 60), (58, 53, 65), (65, 60, 57, 58), (63, 64, 52, 65), (61, 57, 60), (62, 63, 65, 53), (76, 66, 78, 75), (78, 71, 72), (69, 77, 79), (77, 70, 78), (77, 73, 70), (74, 75, 78, 72), (83, 84, 93, 94), (93, 84, 85, 92), (93, 87, 88), (93, 92, 86, 87), (90, 91, 93, 88), (89, 86, 92), (93, 91, 94), (98, 99, 106, 108), (102, 103, 97), (107, 106, 102, 97), (106, 99, 100, 105), (106, 105, 101, 102), (111, 112, 121, 122), (104, 101, 105), (115, 116, 110), (121, 112, 113, 120), (115, 110, 121), (121, 120, 114, 115), (118, 119, 121, 110), (117, 114, 120), (121, 119, 122), (126, 127, 136, 137), (136, 127, 128, 135), (130, 131, 136), (136, 135, 129, 130), (134, 136, 131, 133), (132, 129, 135), (136, 134, 137), (141, 142, 151, 152), (146, 140, 149), (142, 143, 147, 151), (145, 146, 151), (151, 147, 144, 145), (150, 151, 146, 149), (148, 144, 147), (151, 150, 152), (167, 156, 157, 166), (159, 160, 167), (167, 166, 158, 159), (166, 161, 162, 158), (165, 153, 155, 167), (163, 164, 167, 160), (174, 182, 180, 173), (182, 171, 172, 181), (182, 174, 175), (179, 168, 170, 182), (181, 180, 182), (177, 178, 182, 175), (186, 194, 189, 190), (195, 187, 188), (185, 194, 196), (194, 186, 195), (192, 193, 197, 195), (191, 192, 195, 188), (208, 207, 203, 204), (207, 198, 200), (207, 206, 202, 203), (201, 206, 207), (210, 212, 220, 222), (205, 202, 206), (208, 204, 199), (211, 221, 220, 215), (220, 221, 222), (220, 213, 209, 217), (214, 215, 220), (220, 217, 218, 214), (225, 226, 235, 236), (221, 211, 219), (235, 226, 227, 234), (229, 224, 235), (235, 234, 228, 229), (232, 233, 235, 224), (231, 228, 234), (235, 233, 236), (237, 246, 258), (252, 241, 254), (254, 243, 258), (258, 245, 256), (242, 257, 248), (255, 254, 256), (251, 253, 250), (249, 251, 247), (248, 250, 238), (248, 247, 250), (272, 259, 260), (272, 271, 259), (270, 271, 272), (265, 269, 270), (285, 287, 286), (281, 286, 277), (273, 281, 277), (287, 274, 276), (288, 297, 293), (309, 304, 311), (307, 308, 315), (316, 303, 305), (316, 315, 303), (314, 315, 316), (325, 319, 327), (317, 329, 322), (331, 318, 320), (343, 344, 345), (332, 342, 337), (345, 333, 335), (359, 346, 348), (368, 362, 370), (360, 372, 365), (374, 361, 363), (375, 384, 380), (389, 376, 378), (397, 391, 400), (393, 404, 392), (404, 401, 402), (412, 406, 414), (408, 419, 407), (413, 417, 418), (419, 415, 416), (425, 421, 428), (423, 424, 432), (433, 432, 434), (431, 432, 433), (434, 430, 420), (444, 445, 435), (452, 453, 448), (450, 457, 449), (466, 467, 461), (473, 460, 462), (241, 252, 249, 239), (237, 243, 241, 239), (254, 241, 243), (240, 242, 248, 238), (243, 237, 258), (245, 244, 257, 256), (248, 257, 244), (257, 242, 255, 256), (256, 254, 258), (242, 253, 251, 255), (253, 242, 240), (254, 255, 251, 252), (240, 238, 250, 253), (247, 248, 244, 245), (251, 249, 252), (247, 251, 250), (246, 249, 247), (249, 246, 237, 239), (247, 245, 258, 246), (263, 271, 269, 262), (268, 259, 271, 267), (271, 263, 264), (261, 270, 272), (270, 269, 271), (266, 267, 271, 264), (285, 281, 278, 279), (280, 275, 283), (286, 287, 276), (279, 280, 285), (281, 285, 286), (284, 285, 280, 283), (282, 278, 281), (285, 284, 287), (289, 291, 292, 302), (295, 296, 290), (302, 292, 293, 297), (295, 290, 302), (302, 297, 294, 295), (300, 301, 289, 302), (298, 294, 297), (299, 300, 302, 290), (313, 303, 315, 312), (315, 308, 309), (306, 314, 316), (314, 307, 315), (314, 310, 307), (311, 312, 315, 309), (320, 321, 330, 331), (330, 321, 322, 329), (330, 324, 325), (330, 329, 323, 324), (327, 328, 330, 325), (326, 323, 329), (330, 328, 331), (335, 336, 343, 345), (339, 340, 334), (344, 343, 339, 334), (343, 336, 337, 342), (343, 342, 338, 339), (348, 349, 358, 359), (341, 338, 342), (352, 353, 347), (358, 349, 350, 357), (352, 347, 358), (358, 357, 351, 352), (355, 356, 358, 347), (354, 351, 357), (358, 356, 359), (363, 364, 373, 374), (373, 364, 365, 372), (367, 368, 373), (373, 372, 366, 367), (371, 373, 368, 370), (369, 366, 372), (373, 371, 374), (378, 379, 388, 389), (383, 377, 386), (379, 380, 384, 388), (382, 383, 388), (388, 384, 381, 382), (387, 388, 383, 386), (385, 381, 384), (388, 387, 389), (404, 393, 394, 403), (396, 397, 404), (404, 403, 395, 396), (403, 398, 399, 395), (402, 390, 392, 404), (400, 401, 404, 397), (411, 419, 417, 410), (419, 408, 409, 418), (419, 411, 412), (416, 405, 407, 419), (418, 417, 419), (414, 415, 419, 412), (423, 431, 426, 427), (432, 424, 425), (422, 431, 433), (431, 423, 432), (429, 430, 434, 432), (428, 429, 432, 425), (445, 444, 440, 441), (444, 435, 437), (444, 443, 439, 440), (438, 443, 444), (447, 449, 457, 459), (442, 439, 443), (445, 441, 436), (448, 458, 457, 452), (457, 458, 459), (457, 450, 446, 454), (451, 452, 457), (457, 454, 455, 451), (462, 463, 472, 473), (458, 448, 456), (472, 463, 464, 471), (466, 461, 472), (472, 471, 465, 466), (469, 470, 472, 461), (468, 465, 471), (472, 470, 473), (474, 483, 495), (489, 478, 491), (491, 480, 495), (495, 482, 493), (479, 494, 485), (492, 491, 493), (488, 490, 487), (486, 488, 484), (485, 487, 475), (485, 484, 487), (509, 496, 497), (509, 508, 496), (507, 508, 509), (502, 506, 507), (522, 524, 523), (518, 523, 514), (510, 518, 514), (524, 511, 513), (525, 534, 530), (546, 541, 548), (544, 545, 552), (553, 540, 542), (553, 552, 540), (551, 552, 553), (562, 556, 564), (554, 566, 559), (568, 555, 557), (580, 581, 582), (569, 579, 574), (582, 570, 572), (596, 583, 585), (605, 599, 607), (597, 609, 602), (611, 598, 600), (612, 621, 617), (626, 613, 615), (634, 628, 637), (630, 641, 629), (641, 638, 639), (649, 643, 651), (645, 656, 644), (650, 654, 655), (656, 652, 653), (662, 658, 665), (660, 661, 669), (670, 669, 671), (668, 669, 670), (671, 667, 657), (681, 682, 672), (689, 690, 685), (687, 694, 686), (703, 704, 698), (710, 697, 699), (478, 489, 486, 476), (474, 480, 478, 476), (491, 478, 480), (477, 479, 485, 475), (480, 474, 495), (482, 481, 494, 493), (485, 494, 481), (494, 479, 492, 493), (493, 491, 495), (479, 490, 488, 492), (490, 479, 477), (491, 492, 488, 489), (477, 475, 487, 490), (484, 485, 481, 482), (488, 486, 489), (484, 488, 487), (483, 486, 484), (486, 483, 474, 476), (484, 482, 495, 483), (500, 508, 506, 499), (505, 496, 508, 504), (508, 500, 501), (498, 507, 509), (507, 506, 508), (503, 504, 508, 501), (522, 518, 515, 516), (517, 512, 520), (523, 524, 513), (516, 517, 522), (518, 522, 523), (521, 522, 517, 520), (519, 515, 518), (522, 521, 524), (526, 528, 529, 539), (532, 533, 527), (539, 529, 530, 534), (532, 527, 539), (539, 534, 531, 532), (537, 538, 526, 539), (535, 531, 534), (536, 537, 539, 527), (550, 540, 552, 549), (552, 545, 546), (543, 551, 553), (551, 544, 552), (551, 547, 544), (548, 549, 552, 546), (557, 558, 567, 568), (567, 558, 559, 566), (567, 561, 562), (567, 566, 560, 561), (564, 565, 567, 562), (563, 560, 566), (567, 565, 568), (572, 573, 580, 582), (576, 577, 571), (581, 580, 576, 571), (580, 573, 574, 579), (580, 579, 575, 576), (585, 586, 595, 596), (578, 575, 579), (589, 590, 584), (595, 586, 587, 594), (589, 584, 595), (595, 594, 588, 589), (592, 593, 595, 584), (591, 588, 594), (595, 593, 596), (600, 601, 610, 611), (610, 601, 602, 609), (604, 605, 610), (610, 609, 603, 604), (608, 610, 605, 607), (606, 603, 609), (610, 608, 611), (615, 616, 625, 626), (620, 614, 623), (616, 617, 621, 625), (619, 620, 625), (625, 621, 618, 619), (624, 625, 620, 623), (622, 618, 621), (625, 624, 626), (641, 630, 631, 640), (633, 634, 641), (641, 640, 632, 633), (640, 635, 636, 632), (639, 627, 629, 641), (637, 638, 641, 634), (648, 656, 654, 647), (656, 645, 646, 655), (656, 648, 649), (653, 642, 644, 656), (655, 654, 656), (651, 652, 656, 649), (660, 668, 663, 664), (669, 661, 662), (659, 668, 670), (668, 660, 669), (666, 667, 671, 669), (665, 666, 669, 662), (682, 681, 677, 678), (681, 672, 674), (681, 680, 676, 677), (675, 680, 681), (684, 686, 694, 696), (679, 676, 680), (682, 678, 673), (685, 695, 694, 689), (694, 695, 696), (694, 687, 683, 691), (688, 689, 694), (694, 691, 692, 688), (699, 700, 709, 710), (695, 685, 693), (709, 700, 701, 708), (703, 698, 709), (709, 708, 702, 703), (706, 707, 709, 698), (705, 702, 708), (709, 707, 710), (711, 720, 732), (726, 715, 728), (728, 717, 732), (732, 719, 730), (716, 731, 722), (729, 728, 730), (725, 727, 724), (723, 725, 721), (722, 724, 712), (722, 721, 724), (746, 733, 734), (746, 745, 733), (744, 745, 746), (739, 743, 744), (759, 761, 760), (755, 760, 751), (747, 755, 751), (761, 748, 750), (762, 771, 767), (783, 778, 785), (781, 782, 789), (790, 777, 779), (790, 789, 777), (788, 789, 790), (799, 793, 801), (791, 803, 796), (805, 792, 794), (817, 818, 819), (806, 816, 811), (819, 807, 809), (833, 820, 822), (842, 836, 844), (834, 846, 839), (848, 835, 837), (849, 858, 854), (863, 850, 852), (871, 865, 874), (867, 878, 866), (878, 875, 876), (886, 880, 888), (882, 893, 881), (887, 891, 892), (893, 889, 890), (899, 895, 902), (897, 898, 906), (907, 906, 908), (905, 906, 907), (908, 904, 894), (918, 919, 909), (926, 927, 922), (924, 931, 923), (940, 941, 935), (947, 934, 936), (715, 726, 723, 713), (711, 717, 715, 713), (728, 715, 717), (714, 716, 722, 712), (717, 711, 732), (719, 718, 731, 730), (722, 731, 718), (731, 716, 729, 730), (730, 728, 732), (716, 727, 725, 729), (727, 716, 714), (728, 729, 725, 726), (714, 712, 724, 727), (721, 722, 718, 719), (725, 723, 726), (721, 725, 724), (720, 723, 721), (723, 720, 711, 713), (721, 719, 732, 720), (737, 745, 743, 736), (742, 733, 745, 741), (745, 737, 738), (735, 744, 746), (744, 743, 745), (740, 741, 745, 738), (759, 755, 752, 753), (754, 749, 757), (760, 761, 750), (753, 754, 759), (755, 759, 760), (758, 759, 754, 757), (756, 752, 755), (759, 758, 761), (763, 765, 766, 776), (769, 770, 764), (776, 766, 767, 771), (769, 764, 776), (776, 771, 768, 769), (774, 775, 763, 776), (772, 768, 771), (773, 774, 776, 764), (787, 777, 789, 786), (789, 782, 783), (780, 788, 790), (788, 781, 789), (788, 784, 781), (785, 786, 789, 783), (794, 795, 804, 805), (804, 795, 796, 803), (804, 798, 799), (804, 803, 797, 798), (801, 802, 804, 799), (800, 797, 803), (804, 802, 805), (809, 810, 817, 819), (813, 814, 808), (818, 817, 813, 808), (817, 810, 811, 816), (817, 816, 812, 813), (822, 823, 832, 833), (815, 812, 816), (826, 827, 821), (832, 823, 824, 831), (826, 821, 832), (832, 831, 825, 826), (829, 830, 832, 821), (828, 825, 831), (832, 830, 833), (837, 838, 847, 848), (847, 838, 839, 846), (841, 842, 847), (847, 846, 840, 841), (845, 847, 842, 844), (843, 840, 846), (847, 845, 848), (852, 853, 862, 863), (857, 851, 860), (853, 854, 858, 862), (856, 857, 862), (862, 858, 855, 856), (861, 862, 857, 860), (859, 855, 858), (862, 861, 863), (878, 867, 868, 877), (870, 871, 878), (878, 877, 869, 870), (877, 872, 873, 869), (876, 864, 866, 878), (874, 875, 878, 871), (885, 893, 891, 884), (893, 882, 883, 892), (893, 885, 886), (890, 879, 881, 893), (892, 891, 893), (888, 889, 893, 886), (897, 905, 900, 901), (906, 898, 899), (896, 905, 907), (905, 897, 906), (903, 904, 908, 906), (902, 903, 906, 899), (919, 918, 914, 915), (918, 909, 911), (918, 917, 913, 914), (912, 917, 918), (921, 923, 931, 933), (916, 913, 917), (919, 915, 910), (922, 932, 931, 926), (931, 932, 933), (931, 924, 920, 928), (925, 926, 931), (931, 928, 929, 925), (936, 937, 946, 947), (932, 922, 930), (946, 937, 938, 945), (940, 935, 946), (946, 945, 939, 940), (943, 944, 946, 935), (942, 939, 945), (946, 944, 947)])
me_cylinder_017.polygons.foreach_set('use_smooth', [True] * 696)
me_cylinder_017.polygons.foreach_set('material_index', [0, 0, 0, 0, 0, 0, 0, 0, 0, 0, 1, 1, 1, 1, 1, 1, 1, 1, 1, 1, 1, 1, 1, 1, 1, 1, 1, 1, 1, 1, 1, 1, 1, 1, 1, 1, 1, 1, 1, 1, 1, 1, 1, 1, 1, 1, 1, 1, 1, 1, 1, 1, 1, 0, 0, 0, 0, 0, 0, 0, 0, 0, 0, 0, 0, 0, 0, 0, 0, 0, 0, 0, 1, 1, 1, 1, 1, 1, 1, 1, 1, 1, 1, 1, 1, 1, 1, 1, 1, 1, 1, 1, 1, 1, 1, 1, 1, 1, 1, 1, 1, 1, 1, 1, 1, 1, 1, 1, 1, 1, 1, 1, 1, 1, 1, 1, 1, 1, 1, 1, 1, 1, 1, 1, 1, 1, 1, 1, 1, 1, 1, 1, 1, 1, 1, 1, 1, 1, 1, 1, 1, 1, 1, 1, 1, 1, 1, 1, 1, 1, 1, 1, 1, 1, 1, 1, 1, 1, 1, 1, 1, 1, 1, 1, 1, 1, 1, 1, 1, 1, 1, 1, 1, 1, 0, 0, 0, 0, 0, 0, 0, 0, 0, 0, 1, 1, 1, 1, 1, 1, 1, 1, 1, 1, 1, 1, 1, 1, 1, 1, 1, 1, 1, 1, 1, 1, 1, 1, 1, 1, 1, 1, 1, 1, 1, 1, 1, 1, 1, 1, 1, 1, 1, 1, 1, 1, 1, 0, 0, 0, 0, 0, 0, 0, 0, 0, 0, 0, 0, 0, 0, 0, 0, 0, 0, 0, 1, 1, 1, 1, 1, 1, 1, 1, 1, 1, 1, 1, 1, 1, 1, 1, 1, 1, 1, 1, 1, 1, 1, 1, 1, 1, 1, 1, 1, 1, 1, 1, 1, 1, 1, 1, 1, 1, 1, 1, 1, 1, 1, 1, 1, 1, 1, 1, 1, 1, 1, 1, 1, 1, 1, 1, 1, 1, 1, 1, 1, 1, 1, 1, 1, 1, 1, 1, 1, 1, 1, 1, 1, 1, 1, 1, 1, 1, 1, 1, 1, 1, 1, 1, 1, 1, 1, 1, 1, 1, 1, 1, 1, 1, 1, 1, 1, 1, 1, 1, 1, 1, 0, 0, 0, 0, 0, 0, 0, 0, 0, 0, 1, 1, 1, 1, 1, 1, 1, 1, 1, 1, 1, 1, 1, 1, 1, 1, 1, 1, 1, 1, 1, 1, 1, 1, 1, 1, 1, 1, 1, 1, 1, 1, 1, 1, 1, 1, 1, 1, 1, 1, 1, 1, 1, 0, 0, 0, 0, 0, 0, 0, 0, 0, 0, 0, 0, 0, 0, 0, 0, 0, 0, 0, 1, 1, 1, 1, 1, 1, 1, 1, 1, 1, 1, 1, 1, 1, 1, 1, 1, 1, 1, 1, 1, 1, 1, 1, 1, 1, 1, 1, 1, 1, 1, 1, 1, 1, 1, 1, 1, 1, 1, 1, 1, 1, 1, 1, 1, 1, 1, 1, 1, 1, 1, 1, 1, 1, 1, 1, 1, 1, 1, 1, 1, 1, 1, 1, 1, 1, 1, 1, 1, 1, 1, 1, 1, 1, 1, 1, 1, 1, 1, 1, 1, 1, 1, 1, 1, 1, 1, 1, 1, 1, 1, 1, 1, 1, 1, 1, 1, 1, 1, 1, 1, 1, 0, 0, 0, 0, 0, 0, 0, 0, 0, 0, 1, 1, 1, 1, 1, 1, 1, 1, 1, 1, 1, 1, 1, 1, 1, 1, 1, 1, 1, 1, 1, 1, 1, 1, 1, 1, 1, 1, 1, 1, 1, 1, 1, 1, 1, 1, 1, 1, 1, 1, 1, 1, 1, 0, 0, 0, 0, 0, 0, 0, 0, 0, 0, 0, 0, 0, 0, 0, 0, 0, 0, 0, 1, 1, 1, 1, 1, 1, 1, 1, 1, 1, 1, 1, 1, 1, 1, 1, 1, 1, 1, 1, 1, 1, 1, 1, 1, 1, 1, 1, 1, 1, 1, 1, 1, 1, 1, 1, 1, 1, 1, 1, 1, 1, 1, 1, 1, 1, 1, 1, 1, 1, 1, 1, 1, 1, 1, 1, 1, 1, 1, 1, 1, 1, 1, 1, 1, 1, 1, 1, 1, 1, 1, 1, 1, 1, 1, 1, 1, 1, 1, 1, 1, 1, 1, 1, 1, 1, 1, 1, 1, 1, 1, 1, 1, 1, 1, 1, 1, 1, 1, 1, 1, 1])
_uv = me_cylinder_017.uv_layers.new(name='UVMap')
_uv.uv.foreach_set('vector', [0.0, 0.0, 0.0, 0.0, 0.0, 0.0, 0.0, 0.0, 0.0, 0.0, 0.0, 0.0, 0.0, 0.0, 0.0, 0.0, 0.0, 0.0, 0.0, 0.0, 0.0, 0.0, 0.0, 0.0, 0.0, 0.0, 0.0, 0.0, 0.0, 0.0, 0.0, 0.0, 0.0, 0.0, 0.0, 0.0, 0.0, 0.0, 0.0, 0.0, 0.0, 0.0, 0.0, 0.0, 0.0, 0.0, 0.0, 0.0, 0.0, 0.0, 0.0, 0.0, 0.0, 0.0, 0.0, 0.0, 0.0, 0.0, 0.0, 0.0, 0.01323, 0.4923, 0.07796, 0.9926, 0.01214, 0.7766, 0.01323, 0.4923, 0.4572, 0.518, 0.07796, 0.9926, 0.2597, 0.01428, 0.4572, 0.518, 0.01323, 0.4923, 0.3422, 0.01227, 0.4163, 0.008266, 0.2597, 0.01428, 0.4538, 0.5185, 0.2234, 0.9941, 0.01112, 0.4924, 0.3364, 0.01496, 0.01112, 0.4924, 0.151, 0.1212, 0.2591, 0.01412, 0.3364, 0.01496, 0.151, 0.1212, 0.2234, 0.9941, 0.0762, 0.9951, 0.01214, 0.7766, 0.2602, 0.0141, 0.3441, 0.04739, 0.151, 0.1212, 0.9935, 0.7922, 0.925, 0.9734, 0.7651, 0.9737, 0.6234, 0.1134, 0.946, 0.5313, 0.4644, 0.5154, 0.01125, 0.4924, 0.07662, 0.9945, 0.01214, 0.7766, 0.01125, 0.4924, 0.4644, 0.5154, 0.07662, 0.9945, 0.2598, 0.01412, 0.4644, 0.5154, 0.01125, 0.4924, 0.9935, 0.7922, 0.925, 0.9734, 0.7651, 0.9737, 0.2591, 0.01412, 0.3352, 0.01255, 0.151, 0.1212, 0.2234, 0.994, 0.0762, 0.9951, 0.01214, 0.7766, 0.4424, 0.4833, 0.492, 0.9891, 0.2234, 0.994, 0.2591, 0.01412, 0.3354, 0.01245, 0.151, 0.1212, 0.2234, 0.994, 0.0762, 0.9951, 0.01214, 0.7766, 0.2234, 0.994, 0.0762, 0.9951, 0.01214, 0.7766, 0.9935, 0.7922, 0.925, 0.9734, 0.7651, 0.9737, 0.2591, 0.01412, 0.3354, 0.01263, 0.151, 0.1212, 0.2234, 0.994, 0.0762, 0.9951, 0.01214, 0.7766, 0.2591, 0.01412, 0.3355, 0.01246, 0.151, 0.1212, 0.2234, 0.994, 0.0762, 0.9951, 0.01214, 0.7766, 0.9935, 0.7922, 0.925, 0.9734, 0.7651, 0.9737, 0.01109, 0.4924, 0.4034, 0.5023, 0.01214, 0.7766, 0.4034, 0.5023, 0.492, 0.9891, 0.2234, 0.994, 0.9935, 0.7922, 0.925, 0.9734, 0.7651, 0.9737, 0.01109, 0.4924, 0.411, 0.4928, 0.01214, 0.7766, 0.3378, 0.01237, 0.4163, 0.008266, 0.2604, 0.01605, 0.411, 0.4928, 0.492, 0.9891, 0.2234, 0.994, 0.9934, 0.7922, 0.925, 0.9734, 0.7651, 0.9737, 0.6234, 0.1134, 0.946, 0.5313, 0.4629, 0.5115, 0.01717, 0.4922, 0.4629, 0.5115, 0.01222, 0.7766, 0.2614, 0.01827, 0.4629, 0.5115, 0.01717, 0.4922, 0.01222, 0.7766, 0.2234, 0.994, 0.0762, 0.9951, 0.01107, 0.4924, 0.492, 0.9891, 0.07616, 0.9951, 0.946, 0.5313, 0.9935, 0.7922, 0.9247, 0.9731, 0.151, 0.1212, 0.4147, 0.4271, 0.01109, 0.4924, 0.946, 0.5313, 0.9935, 0.7922, 0.925, 0.9734, 0.2234, 0.994, 0.0762, 0.9951, 0.01214, 0.7766, 0.0, 0.0, 0.0, 0.0, 0.0, 0.0, 0.0, 0.0, 0.0, 0.0, 0.0, 0.0, 0.0, 0.0, 0.0, 0.0, 0.0, 0.0, 0.0, 0.0, 0.0, 0.0, 0.0, 0.0, 0.0, 0.0, 0.0, 0.0, 0.0, 0.0, 0.0, 0.0, 0.0, 0.0, 0.0, 0.0, 0.0, 0.0, 0.0, 0.0, 0.0, 0.0, 0.0, 0.0, 0.0, 0.0, 0.0, 0.0, 0.0, 0.0, 0.0, 0.0, 0.0, 0.0, 0.0, 0.0, 0.0, 0.0, 0.0, 0.0, 0.0, 0.0, 0.0, 0.0, 0.0, 0.0, 0.0, 0.0, 0.0, 0.0, 0.0, 0.0, 0.0, 0.0, 0.0, 0.0, 0.0, 0.0, 0.0, 0.0, 0.0, 0.0, 0.0, 0.0, 0.0, 0.0, 0.0, 0.0, 0.0, 0.0, 0.0, 0.0, 0.0, 0.0, 0.0, 0.0, 0.0, 0.0, 0.0, 0.0, 0.0, 0.0, 0.0, 0.0, 0.0, 0.0, 0.0, 0.0, 0.0, 0.0, 0.0, 0.0, 0.0, 0.0, 0.0, 0.0, 0.0, 0.0, 0.0, 0.0, 0.0, 0.0, 0.0, 0.0, 0.0, 0.0, 0.0, 0.0, 0.0, 0.0, 0.0, 0.0, 0.0, 0.0, 0.0, 0.0, 0.946, 0.5313, 0.4572, 0.518, 0.4163, 0.008266, 0.6234, 0.1134, 0.2234, 0.994, 0.07796, 0.9926, 0.4572, 0.518, 0.492, 0.9891, 0.4572, 0.518, 0.946, 0.5313, 0.9943, 0.7901, 0.151, 0.1212, 0.2597, 0.01428, 0.01323, 0.4923, 0.2597, 0.01428, 0.4163, 0.008266, 0.4572, 0.518, 0.7651, 0.9737, 0.492, 0.9891, 0.4572, 0.518, 0.9943, 0.7901, 0.4538, 0.5185, 0.3364, 0.01496, 0.622, 0.1134, 0.9452, 0.5311, 0.9936, 0.7922, 0.925, 0.9734, 0.7651, 0.9737, 0.01112, 0.4924, 0.2234, 0.9941, 0.01214, 0.7766, 0.9452, 0.5311, 0.9936, 0.7922, 0.4538, 0.5185, 0.3364, 0.01496, 0.4538, 0.5185, 0.01112, 0.4924, 0.492, 0.9891, 0.4538, 0.5185, 0.9936, 0.7922, 0.7651, 0.9737, 0.4153, 0.00832, 0.622, 0.1134, 0.3364, 0.01496, 0.4538, 0.5185, 0.492, 0.9891, 0.2234, 0.9941, 0.07619, 0.9951, 0.01214, 0.7766, 0.01109, 0.4924, 0.4301, 0.495, 0.9458, 0.5312, 0.9935, 0.7922, 0.925, 0.9735, 0.4301, 0.495, 0.01109, 0.4924, 0.151, 0.1212, 0.3441, 0.04739, 0.9458, 0.5312, 0.925, 0.9735, 0.4301, 0.495, 0.4301, 0.495, 0.3441, 0.04739, 0.6219, 0.1134, 0.9458, 0.5312, 0.492, 0.9891, 0.2234, 0.994, 0.07619, 0.9951, 0.4301, 0.495, 0.4153, 0.00832, 0.6219, 0.1134, 0.3441, 0.04739, 0.7651, 0.9737, 0.492, 0.9891, 0.4301, 0.495, 0.925, 0.9735, 0.2234, 0.994, 0.07662, 0.9945, 0.4644, 0.5154, 0.492, 0.9891, 0.4644, 0.5154, 0.946, 0.5313, 0.9935, 0.7922, 0.151, 0.1212, 0.2598, 0.01412, 0.01125, 0.4924, 0.2598, 0.01412, 0.6234, 0.1134, 0.4644, 0.5154, 0.2598, 0.01412, 0.4163, 0.008269, 0.6234, 0.1134, 0.7651, 0.9737, 0.492, 0.9891, 0.4644, 0.5154, 0.9935, 0.7922, 0.01214, 0.7766, 0.01109, 0.4924, 0.4319, 0.5256, 0.2234, 0.994, 0.4319, 0.5256, 0.01109, 0.4924, 0.151, 0.1212, 0.3352, 0.01255, 0.4319, 0.5256, 0.946, 0.5313, 0.9935, 0.7922, 0.4319, 0.5256, 0.3352, 0.01255, 0.6234, 0.1134, 0.946, 0.5313, 0.7651, 0.9737, 0.492, 0.9891, 0.4319, 0.5256, 0.9935, 0.7922, 0.4164, 0.008264, 0.6234, 0.1134, 0.3352, 0.01255, 0.4319, 0.5256, 0.492, 0.9891, 0.2234, 0.994, 0.01214, 0.7766, 0.01109, 0.4924, 0.4424, 0.4833, 0.2234, 0.994, 0.946, 0.5313, 0.9935, 0.7922, 0.9211, 0.9735, 0.492, 0.9891, 0.4424, 0.4833, 0.946, 0.5313, 0.9211, 0.9735, 0.4424, 0.4833, 0.01109, 0.4924, 0.151, 0.1212, 0.3354, 0.01245, 0.4424, 0.4833, 0.3354, 0.01245, 0.6234, 0.1134, 0.946, 0.5313, 0.01214, 0.7766, 0.01109, 0.4924, 0.4322, 0.5209, 0.2234, 0.994, 0.4162, 0.008275, 0.6234, 0.1134, 0.3354, 0.01245, 0.946, 0.5312, 0.9935, 0.7922, 0.9246, 0.973, 0.4322, 0.5209, 0.01109, 0.4924, 0.151, 0.1212, 0.2593, 0.01412, 0.946, 0.5312, 0.9246, 0.973, 0.4322, 0.5209, 0.4322, 0.5209, 0.2593, 0.01412, 0.6234, 0.1134, 0.946, 0.5312, 0.7651, 0.9737, 0.492, 0.9891, 0.4322, 0.5209, 0.9246, 0.973, 0.4163, 0.008269, 0.6234, 0.1134, 0.2593, 0.01412, 0.4322, 0.5209, 0.492, 0.9891, 0.2234, 0.994, 0.01214, 0.7766, 0.01109, 0.4924, 0.43, 0.4964, 0.2234, 0.994, 0.43, 0.4964, 0.01109, 0.4924, 0.151, 0.1212, 0.3354, 0.01263, 0.9457, 0.5312, 0.9935, 0.7922, 0.43, 0.4964, 0.43, 0.4964, 0.3354, 0.01263, 0.6232, 0.1134, 0.9457, 0.5312, 0.492, 0.9891, 0.43, 0.4964, 0.9935, 0.7922, 0.7651, 0.9737, 0.4157, 0.008299, 0.6232, 0.1134, 0.3354, 0.01263, 0.43, 0.4964, 0.492, 0.9891, 0.2234, 0.994, 0.01214, 0.7766, 0.01109, 0.4924, 0.4285, 0.5077, 0.2234, 0.994, 0.9936, 0.7922, 0.925, 0.9734, 0.7651, 0.9737, 0.01109, 0.4924, 0.151, 0.1212, 0.3355, 0.01246, 0.4285, 0.5077, 0.9458, 0.5312, 0.9936, 0.7922, 0.4285, 0.5077, 0.4285, 0.5077, 0.3355, 0.01246, 0.6233, 0.1134, 0.9458, 0.5312, 0.492, 0.9891, 0.4285, 0.5077, 0.9936, 0.7922, 0.7651, 0.9737, 0.4161, 0.008281, 0.6233, 0.1134, 0.3355, 0.01246, 0.4285, 0.5077, 0.492, 0.9891, 0.2234, 0.994, 0.4034, 0.5023, 0.01109, 0.4924, 0.151, 0.1212, 0.2591, 0.01409, 0.946, 0.5312, 0.9935, 0.7922, 0.4034, 0.5023, 0.4034, 0.5023, 0.2591, 0.01409, 0.6233, 0.1134, 0.946, 0.5312, 0.2591, 0.01409, 0.3351, 0.01254, 0.416, 0.008286, 0.6233, 0.1134, 0.2234, 0.994, 0.0762, 0.9951, 0.01214, 0.7766, 0.4034, 0.5023, 0.7651, 0.9737, 0.492, 0.9891, 0.4034, 0.5023, 0.9935, 0.7922, 0.946, 0.5313, 0.411, 0.4928, 0.4163, 0.008266, 0.6234, 0.1134, 0.411, 0.4928, 0.01109, 0.4924, 0.151, 0.1212, 0.2604, 0.01605, 0.411, 0.4928, 0.946, 0.5313, 0.9935, 0.7922, 0.2234, 0.994, 0.0762, 0.9951, 0.01214, 0.7766, 0.411, 0.4928, 0.2604, 0.01605, 0.4163, 0.008266, 0.411, 0.4928, 0.7651, 0.9737, 0.492, 0.9891, 0.411, 0.4928, 0.9935, 0.7922, 0.6234, 0.1134, 0.2614, 0.01827, 0.3337, 0.01257, 0.4161, 0.008279, 0.4629, 0.5115, 0.946, 0.5313, 0.9934, 0.7922, 0.151, 0.1212, 0.2614, 0.01827, 0.01717, 0.4922, 0.2614, 0.01827, 0.6234, 0.1134, 0.4629, 0.5115, 0.492, 0.9891, 0.2234, 0.994, 0.01222, 0.7766, 0.4629, 0.5115, 0.7651, 0.9737, 0.492, 0.9891, 0.4629, 0.5115, 0.9934, 0.7922, 0.492, 0.9891, 0.01107, 0.4924, 0.946, 0.5313, 0.9935, 0.7922, 0.01107, 0.4924, 0.07616, 0.9951, 0.01214, 0.7766, 0.01107, 0.4924, 0.259, 0.01412, 0.6234, 0.1134, 0.946, 0.5313, 0.151, 0.1212, 0.259, 0.01412, 0.01107, 0.4924, 0.01206, 0.7763, 0.01109, 0.4924, 0.4147, 0.4271, 0.2234, 0.994, 0.4164, 0.008266, 0.6234, 0.1134, 0.259, 0.01412, 0.492, 0.9891, 0.9935, 0.7922, 0.9251, 0.9734, 0.9247, 0.9731, 0.492, 0.9891, 0.4147, 0.4271, 0.946, 0.5313, 0.4147, 0.4271, 0.492, 0.9891, 0.2234, 0.994, 0.4147, 0.4271, 0.151, 0.1212, 0.2591, 0.01412, 0.3352, 0.01254, 0.6234, 0.1134, 0.946, 0.5313, 0.4147, 0.4271, 0.4147, 0.4271, 0.3352, 0.01254, 0.4165, 0.008262, 0.6234, 0.1134, 0.01214, 0.7766, 0.01109, 0.4924, 0.4252, 0.5215, 0.2234, 0.994, 0.492, 0.9891, 0.9247, 0.9731, 0.7651, 0.9737, 0.4252, 0.5215, 0.01109, 0.4924, 0.151, 0.1212, 0.2588, 0.01413, 0.946, 0.5313, 0.925, 0.9734, 0.4252, 0.5215, 0.4252, 0.5215, 0.2588, 0.01413, 0.6234, 0.1134, 0.946, 0.5313, 0.7651, 0.9737, 0.492, 0.9891, 0.4252, 0.5215, 0.925, 0.9734, 0.4164, 0.008265, 0.6234, 0.1134, 0.2588, 0.01413, 0.4252, 0.5215, 0.492, 0.9891, 0.2234, 0.994, 0.0, 0.0, 0.0, 0.0, 0.0, 0.0, 0.0, 0.0, 0.0, 0.0, 0.0, 0.0, 0.0, 0.0, 0.0, 0.0, 0.0, 0.0, 0.0, 0.0, 0.0, 0.0, 0.0, 0.0, 0.0, 0.0, 0.0, 0.0, 0.0, 0.0, 0.0, 0.0, 0.0, 0.0, 0.0, 0.0, 0.0, 0.0, 0.0, 0.0, 0.0, 0.0, 0.0, 0.0, 0.0, 0.0, 0.0, 0.0, 0.0, 0.0, 0.0, 0.0, 0.0, 0.0, 0.0, 0.0, 0.0, 0.0, 0.0, 0.0, 0.01323, 0.4923, 0.07796, 0.9926, 0.01214, 0.7766, 0.01323, 0.4923, 0.4572, 0.518, 0.07796, 0.9926, 0.2597, 0.01428, 0.4572, 0.518, 0.01323, 0.4923, 0.3422, 0.01227, 0.4163, 0.008266, 0.2597, 0.01428, 0.4538, 0.5185, 0.2234, 0.9941, 0.01112, 0.4924, 0.3364, 0.01496, 0.01112, 0.4924, 0.151, 0.1212, 0.2591, 0.01412, 0.3364, 0.01496, 0.151, 0.1212, 0.2234, 0.9941, 0.0762, 0.9951, 0.01214, 0.7766, 0.2602, 0.0141, 0.3441, 0.04739, 0.151, 0.1212, 0.9935, 0.7922, 0.925, 0.9734, 0.7651, 0.9737, 0.6234, 0.1134, 0.946, 0.5313, 0.4644, 0.5154, 0.01125, 0.4924, 0.07662, 0.9945, 0.01214, 0.7766, 0.01125, 0.4924, 0.4644, 0.5154, 0.07662, 0.9945, 0.2598, 0.01412, 0.4644, 0.5154, 0.01125, 0.4924, 0.9935, 0.7922, 0.925, 0.9734, 0.7651, 0.9737, 0.2591, 0.01412, 0.3352, 0.01255, 0.151, 0.1212, 0.2234, 0.994, 0.0762, 0.9951, 0.01214, 0.7766, 0.4424, 0.4833, 0.492, 0.9891, 0.2234, 0.994, 0.2591, 0.01412, 0.3354, 0.01245, 0.151, 0.1212, 0.2234, 0.994, 0.0762, 0.9951, 0.01214, 0.7766, 0.2234, 0.994, 0.0762, 0.9951, 0.01214, 0.7766, 0.9935, 0.7922, 0.925, 0.9734, 0.7651, 0.9737, 0.2591, 0.01412, 0.3354, 0.01263, 0.151, 0.1212, 0.2234, 0.994, 0.0762, 0.9951, 0.01214, 0.7766, 0.2591, 0.01412, 0.3355, 0.01246, 0.151, 0.1212, 0.2234, 0.994, 0.0762, 0.9951, 0.01214, 0.7766, 0.9935, 0.7922, 0.925, 0.9734, 0.7651, 0.9737, 0.01109, 0.4924, 0.4034, 0.5023, 0.01214, 0.7766, 0.4034, 0.5023, 0.492, 0.9891, 0.2234, 0.994, 0.9935, 0.7922, 0.925, 0.9734, 0.7651, 0.9737, 0.01109, 0.4924, 0.411, 0.4928, 0.01214, 0.7766, 0.3378, 0.01237, 0.4163, 0.008266, 0.2604, 0.01605, 0.411, 0.4928, 0.492, 0.9891, 0.2234, 0.994, 0.9934, 0.7922, 0.925, 0.9734, 0.7651, 0.9737, 0.6234, 0.1134, 0.946, 0.5313, 0.4629, 0.5115, 0.01717, 0.4922, 0.4629, 0.5115, 0.01222, 0.7766, 0.2614, 0.01827, 0.4629, 0.5115, 0.01717, 0.4922, 0.01222, 0.7766, 0.2234, 0.994, 0.0762, 0.9951, 0.01107, 0.4924, 0.492, 0.9891, 0.07616, 0.9951, 0.946, 0.5313, 0.9935, 0.7922, 0.9247, 0.9731, 0.151, 0.1212, 0.4147, 0.4271, 0.01109, 0.4924, 0.946, 0.5313, 0.9935, 0.7922, 0.925, 0.9734, 0.2234, 0.994, 0.0762, 0.9951, 0.01214, 0.7766, 0.0, 0.0, 0.0, 0.0, 0.0, 0.0, 0.0, 0.0, 0.0, 0.0, 0.0, 0.0, 0.0, 0.0, 0.0, 0.0, 0.0, 0.0, 0.0, 0.0, 0.0, 0.0, 0.0, 0.0, 0.0, 0.0, 0.0, 0.0, 0.0, 0.0, 0.0, 0.0, 0.0, 0.0, 0.0, 0.0, 0.0, 0.0, 0.0, 0.0, 0.0, 0.0, 0.0, 0.0, 0.0, 0.0, 0.0, 0.0, 0.0, 0.0, 0.0, 0.0, 0.0, 0.0, 0.0, 0.0, 0.0, 0.0, 0.0, 0.0, 0.0, 0.0, 0.0, 0.0, 0.0, 0.0, 0.0, 0.0, 0.0, 0.0, 0.0, 0.0, 0.0, 0.0, 0.0, 0.0, 0.0, 0.0, 0.0, 0.0, 0.0, 0.0, 0.0, 0.0, 0.0, 0.0, 0.0, 0.0, 0.0, 0.0, 0.0, 0.0, 0.0, 0.0, 0.0, 0.0, 0.0, 0.0, 0.0, 0.0, 0.0, 0.0, 0.0, 0.0, 0.0, 0.0, 0.0, 0.0, 0.0, 0.0, 0.0, 0.0, 0.0, 0.0, 0.0, 0.0, 0.0, 0.0, 0.0, 0.0, 0.0, 0.0, 0.0, 0.0, 0.0, 0.0, 0.0, 0.0, 0.0, 0.0, 0.0, 0.0, 0.0, 0.0, 0.0, 0.0, 0.946, 0.5313, 0.4572, 0.518, 0.4163, 0.008266, 0.6234, 0.1134, 0.2234, 0.994, 0.07796, 0.9926, 0.4572, 0.518, 0.492, 0.9891, 0.4572, 0.518, 0.946, 0.5313, 0.9943, 0.7901, 0.151, 0.1212, 0.2597, 0.01428, 0.01323, 0.4923, 0.2597, 0.01428, 0.4163, 0.008266, 0.4572, 0.518, 0.7651, 0.9737, 0.492, 0.9891, 0.4572, 0.518, 0.9943, 0.7901, 0.4538, 0.5185, 0.3364, 0.01496, 0.622, 0.1134, 0.9452, 0.5311, 0.9936, 0.7922, 0.925, 0.9734, 0.7651, 0.9737, 0.01112, 0.4924, 0.2234, 0.9941, 0.01214, 0.7766, 0.9452, 0.5311, 0.9936, 0.7922, 0.4538, 0.5185, 0.3364, 0.01496, 0.4538, 0.5185, 0.01112, 0.4924, 0.492, 0.9891, 0.4538, 0.5185, 0.9936, 0.7922, 0.7651, 0.9737, 0.4153, 0.00832, 0.622, 0.1134, 0.3364, 0.01496, 0.4538, 0.5185, 0.492, 0.9891, 0.2234, 0.9941, 0.07619, 0.9951, 0.01214, 0.7766, 0.01109, 0.4924, 0.4301, 0.495, 0.9458, 0.5312, 0.9935, 0.7922, 0.925, 0.9735, 0.4301, 0.495, 0.01109, 0.4924, 0.151, 0.1212, 0.3441, 0.04739, 0.9458, 0.5312, 0.925, 0.9735, 0.4301, 0.495, 0.4301, 0.495, 0.3441, 0.04739, 0.6219, 0.1134, 0.9458, 0.5312, 0.492, 0.9891, 0.2234, 0.994, 0.07619, 0.9951, 0.4301, 0.495, 0.4153, 0.00832, 0.6219, 0.1134, 0.3441, 0.04739, 0.7651, 0.9737, 0.492, 0.9891, 0.4301, 0.495, 0.925, 0.9735, 0.2234, 0.994, 0.07662, 0.9945, 0.4644, 0.5154, 0.492, 0.9891, 0.4644, 0.5154, 0.946, 0.5313, 0.9935, 0.7922, 0.151, 0.1212, 0.2598, 0.01412, 0.01125, 0.4924, 0.2598, 0.01412, 0.6234, 0.1134, 0.4644, 0.5154, 0.2598, 0.01412, 0.4163, 0.008269, 0.6234, 0.1134, 0.7651, 0.9737, 0.492, 0.9891, 0.4644, 0.5154, 0.9935, 0.7922, 0.01214, 0.7766, 0.01109, 0.4924, 0.4319, 0.5256, 0.2234, 0.994, 0.4319, 0.5256, 0.01109, 0.4924, 0.151, 0.1212, 0.3352, 0.01255, 0.4319, 0.5256, 0.946, 0.5313, 0.9935, 0.7922, 0.4319, 0.5256, 0.3352, 0.01255, 0.6234, 0.1134, 0.946, 0.5313, 0.7651, 0.9737, 0.492, 0.9891, 0.4319, 0.5256, 0.9935, 0.7922, 0.4164, 0.008264, 0.6234, 0.1134, 0.3352, 0.01255, 0.4319, 0.5256, 0.492, 0.9891, 0.2234, 0.994, 0.01214, 0.7766, 0.01109, 0.4924, 0.4424, 0.4833, 0.2234, 0.994, 0.946, 0.5313, 0.9935, 0.7922, 0.9211, 0.9735, 0.492, 0.9891, 0.4424, 0.4833, 0.946, 0.5313, 0.9211, 0.9735, 0.4424, 0.4833, 0.01109, 0.4924, 0.151, 0.1212, 0.3354, 0.01245, 0.4424, 0.4833, 0.3354, 0.01245, 0.6234, 0.1134, 0.946, 0.5313, 0.01214, 0.7766, 0.01109, 0.4924, 0.4322, 0.5209, 0.2234, 0.994, 0.4162, 0.008275, 0.6234, 0.1134, 0.3354, 0.01245, 0.946, 0.5312, 0.9935, 0.7922, 0.9246, 0.973, 0.4322, 0.5209, 0.01109, 0.4924, 0.151, 0.1212, 0.2593, 0.01412, 0.946, 0.5312, 0.9246, 0.973, 0.4322, 0.5209, 0.4322, 0.5209, 0.2593, 0.01412, 0.6234, 0.1134, 0.946, 0.5312, 0.7651, 0.9737, 0.492, 0.9891, 0.4322, 0.5209, 0.9246, 0.973, 0.4163, 0.008269, 0.6234, 0.1134, 0.2593, 0.01412, 0.4322, 0.5209, 0.492, 0.9891, 0.2234, 0.994, 0.01214, 0.7766, 0.01109, 0.4924, 0.43, 0.4964, 0.2234, 0.994, 0.43, 0.4964, 0.01109, 0.4924, 0.151, 0.1212, 0.3354, 0.01263, 0.9457, 0.5312, 0.9935, 0.7922, 0.43, 0.4964, 0.43, 0.4964, 0.3354, 0.01263, 0.6232, 0.1134, 0.9457, 0.5312, 0.492, 0.9891, 0.43, 0.4964, 0.9935, 0.7922, 0.7651, 0.9737, 0.4157, 0.008299, 0.6232, 0.1134, 0.3354, 0.01263, 0.43, 0.4964, 0.492, 0.9891, 0.2234, 0.994, 0.01214, 0.7766, 0.01109, 0.4924, 0.4285, 0.5077, 0.2234, 0.994, 0.9936, 0.7922, 0.925, 0.9734, 0.7651, 0.9737, 0.01109, 0.4924, 0.151, 0.1212, 0.3355, 0.01246, 0.4285, 0.5077, 0.9458, 0.5312, 0.9936, 0.7922, 0.4285, 0.5077, 0.4285, 0.5077, 0.3355, 0.01246, 0.6233, 0.1134, 0.9458, 0.5312, 0.492, 0.9891, 0.4285, 0.5077, 0.9936, 0.7922, 0.7651, 0.9737, 0.4161, 0.008281, 0.6233, 0.1134, 0.3355, 0.01246, 0.4285, 0.5077, 0.492, 0.9891, 0.2234, 0.994, 0.4034, 0.5023, 0.01109, 0.4924, 0.151, 0.1212, 0.2591, 0.01409, 0.946, 0.5312, 0.9935, 0.7922, 0.4034, 0.5023, 0.4034, 0.5023, 0.2591, 0.01409, 0.6233, 0.1134, 0.946, 0.5312, 0.2591, 0.01409, 0.3351, 0.01254, 0.416, 0.008286, 0.6233, 0.1134, 0.2234, 0.994, 0.0762, 0.9951, 0.01214, 0.7766, 0.4034, 0.5023, 0.7651, 0.9737, 0.492, 0.9891, 0.4034, 0.5023, 0.9935, 0.7922, 0.946, 0.5313, 0.411, 0.4928, 0.4163, 0.008266, 0.6234, 0.1134, 0.411, 0.4928, 0.01109, 0.4924, 0.151, 0.1212, 0.2604, 0.01605, 0.411, 0.4928, 0.946, 0.5313, 0.9935, 0.7922, 0.2234, 0.994, 0.0762, 0.9951, 0.01214, 0.7766, 0.411, 0.4928, 0.2604, 0.01605, 0.4163, 0.008266, 0.411, 0.4928, 0.7651, 0.9737, 0.492, 0.9891, 0.411, 0.4928, 0.9935, 0.7922, 0.6234, 0.1134, 0.2614, 0.01827, 0.3337, 0.01257, 0.4161, 0.008279, 0.4629, 0.5115, 0.946, 0.5313, 0.9934, 0.7922, 0.151, 0.1212, 0.2614, 0.01827, 0.01717, 0.4922, 0.2614, 0.01827, 0.6234, 0.1134, 0.4629, 0.5115, 0.492, 0.9891, 0.2234, 0.994, 0.01222, 0.7766, 0.4629, 0.5115, 0.7651, 0.9737, 0.492, 0.9891, 0.4629, 0.5115, 0.9934, 0.7922, 0.492, 0.9891, 0.01107, 0.4924, 0.946, 0.5313, 0.9935, 0.7922, 0.01107, 0.4924, 0.07616, 0.9951, 0.01214, 0.7766, 0.01107, 0.4924, 0.259, 0.01412, 0.6234, 0.1134, 0.946, 0.5313, 0.151, 0.1212, 0.259, 0.01412, 0.01107, 0.4924, 0.01206, 0.7763, 0.01109, 0.4924, 0.4147, 0.4271, 0.2234, 0.994, 0.4164, 0.008266, 0.6234, 0.1134, 0.259, 0.01412, 0.492, 0.9891, 0.9935, 0.7922, 0.9251, 0.9734, 0.9247, 0.9731, 0.492, 0.9891, 0.4147, 0.4271, 0.946, 0.5313, 0.4147, 0.4271, 0.492, 0.9891, 0.2234, 0.994, 0.4147, 0.4271, 0.151, 0.1212, 0.2591, 0.01412, 0.3352, 0.01254, 0.6234, 0.1134, 0.946, 0.5313, 0.4147, 0.4271, 0.4147, 0.4271, 0.3352, 0.01254, 0.4165, 0.008262, 0.6234, 0.1134, 0.01214, 0.7766, 0.01109, 0.4924, 0.4252, 0.5215, 0.2234, 0.994, 0.492, 0.9891, 0.9247, 0.9731, 0.7651, 0.9737, 0.4252, 0.5215, 0.01109, 0.4924, 0.151, 0.1212, 0.2588, 0.01413, 0.946, 0.5313, 0.925, 0.9734, 0.4252, 0.5215, 0.4252, 0.5215, 0.2588, 0.01413, 0.6234, 0.1134, 0.946, 0.5313, 0.7651, 0.9737, 0.492, 0.9891, 0.4252, 0.5215, 0.925, 0.9734, 0.4164, 0.008265, 0.6234, 0.1134, 0.2588, 0.01413, 0.4252, 0.5215, 0.492, 0.9891, 0.2234, 0.994, 0.0, 0.0, 0.0, 0.0, 0.0, 0.0, 0.0, 0.0, 0.0, 0.0, 0.0, 0.0, 0.0, 0.0, 0.0, 0.0, 0.0, 0.0, 0.0, 0.0, 0.0, 0.0, 0.0, 0.0, 0.0, 0.0, 0.0, 0.0, 0.0, 0.0, 0.0, 0.0, 0.0, 0.0, 0.0, 0.0, 0.0, 0.0, 0.0, 0.0, 0.0, 0.0, 0.0, 0.0, 0.0, 0.0, 0.0, 0.0, 0.0, 0.0, 0.0, 0.0, 0.0, 0.0, 0.0, 0.0, 0.0, 0.0, 0.0, 0.0, 0.01323, 0.4923, 0.07796, 0.9926, 0.01214, 0.7766, 0.01323, 0.4923, 0.4572, 0.518, 0.07796, 0.9926, 0.2597, 0.01428, 0.4572, 0.518, 0.01323, 0.4923, 0.3422, 0.01227, 0.4163, 0.008266, 0.2597, 0.01428, 0.4538, 0.5185, 0.2234, 0.9941, 0.01112, 0.4924, 0.3364, 0.01496, 0.01112, 0.4924, 0.151, 0.1212, 0.2591, 0.01412, 0.3364, 0.01496, 0.151, 0.1212, 0.2234, 0.9941, 0.0762, 0.9951, 0.01214, 0.7766, 0.2602, 0.0141, 0.3441, 0.04739, 0.151, 0.1212, 0.9935, 0.7922, 0.925, 0.9734, 0.7651, 0.9737, 0.6234, 0.1134, 0.946, 0.5313, 0.4644, 0.5154, 0.01125, 0.4924, 0.07662, 0.9945, 0.01214, 0.7766, 0.01125, 0.4924, 0.4644, 0.5154, 0.07662, 0.9945, 0.2598, 0.01412, 0.4644, 0.5154, 0.01125, 0.4924, 0.9935, 0.7922, 0.925, 0.9734, 0.7651, 0.9737, 0.2591, 0.01412, 0.3352, 0.01255, 0.151, 0.1212, 0.2234, 0.994, 0.0762, 0.9951, 0.01214, 0.7766, 0.4424, 0.4833, 0.492, 0.9891, 0.2234, 0.994, 0.2591, 0.01412, 0.3354, 0.01245, 0.151, 0.1212, 0.2234, 0.994, 0.0762, 0.9951, 0.01214, 0.7766, 0.2234, 0.994, 0.0762, 0.9951, 0.01214, 0.7766, 0.9935, 0.7922, 0.925, 0.9734, 0.7651, 0.9737, 0.2591, 0.01412, 0.3354, 0.01263, 0.151, 0.1212, 0.2234, 0.994, 0.0762, 0.9951, 0.01214, 0.7766, 0.2591, 0.01412, 0.3355, 0.01246, 0.151, 0.1212, 0.2234, 0.994, 0.0762, 0.9951, 0.01214, 0.7766, 0.9935, 0.7922, 0.925, 0.9734, 0.7651, 0.9737, 0.01109, 0.4924, 0.4034, 0.5023, 0.01214, 0.7766, 0.4034, 0.5023, 0.492, 0.9891, 0.2234, 0.994, 0.9935, 0.7922, 0.925, 0.9734, 0.7651, 0.9737, 0.01109, 0.4924, 0.411, 0.4928, 0.01214, 0.7766, 0.3378, 0.01237, 0.4163, 0.008266, 0.2604, 0.01605, 0.411, 0.4928, 0.492, 0.9891, 0.2234, 0.994, 0.9934, 0.7922, 0.925, 0.9734, 0.7651, 0.9737, 0.6234, 0.1134, 0.946, 0.5313, 0.4629, 0.5115, 0.01717, 0.4922, 0.4629, 0.5115, 0.01222, 0.7766, 0.2614, 0.01827, 0.4629, 0.5115, 0.01717, 0.4922, 0.01222, 0.7766, 0.2234, 0.994, 0.0762, 0.9951, 0.01107, 0.4924, 0.492, 0.9891, 0.07616, 0.9951, 0.946, 0.5313, 0.9935, 0.7922, 0.9247, 0.9731, 0.151, 0.1212, 0.4147, 0.4271, 0.01109, 0.4924, 0.946, 0.5313, 0.9935, 0.7922, 0.925, 0.9734, 0.2234, 0.994, 0.0762, 0.9951, 0.01214, 0.7766, 0.0, 0.0, 0.0, 0.0, 0.0, 0.0, 0.0, 0.0, 0.0, 0.0, 0.0, 0.0, 0.0, 0.0, 0.0, 0.0, 0.0, 0.0, 0.0, 0.0, 0.0, 0.0, 0.0, 0.0, 0.0, 0.0, 0.0, 0.0, 0.0, 0.0, 0.0, 0.0, 0.0, 0.0, 0.0, 0.0, 0.0, 0.0, 0.0, 0.0, 0.0, 0.0, 0.0, 0.0, 0.0, 0.0, 0.0, 0.0, 0.0, 0.0, 0.0, 0.0, 0.0, 0.0, 0.0, 0.0, 0.0, 0.0, 0.0, 0.0, 0.0, 0.0, 0.0, 0.0, 0.0, 0.0, 0.0, 0.0, 0.0, 0.0, 0.0, 0.0, 0.0, 0.0, 0.0, 0.0, 0.0, 0.0, 0.0, 0.0, 0.0, 0.0, 0.0, 0.0, 0.0, 0.0, 0.0, 0.0, 0.0, 0.0, 0.0, 0.0, 0.0, 0.0, 0.0, 0.0, 0.0, 0.0, 0.0, 0.0, 0.0, 0.0, 0.0, 0.0, 0.0, 0.0, 0.0, 0.0, 0.0, 0.0, 0.0, 0.0, 0.0, 0.0, 0.0, 0.0, 0.0, 0.0, 0.0, 0.0, 0.0, 0.0, 0.0, 0.0, 0.0, 0.0, 0.0, 0.0, 0.0, 0.0, 0.0, 0.0, 0.0, 0.0, 0.0, 0.0, 0.946, 0.5313, 0.4572, 0.518, 0.4163, 0.008266, 0.6234, 0.1134, 0.2234, 0.994, 0.07796, 0.9926, 0.4572, 0.518, 0.492, 0.9891, 0.4572, 0.518, 0.946, 0.5313, 0.9943, 0.7901, 0.151, 0.1212, 0.2597, 0.01428, 0.01323, 0.4923, 0.2597, 0.01428, 0.4163, 0.008266, 0.4572, 0.518, 0.7651, 0.9737, 0.492, 0.9891, 0.4572, 0.518, 0.9943, 0.7901, 0.4538, 0.5185, 0.3364, 0.01496, 0.622, 0.1134, 0.9452, 0.5311, 0.9936, 0.7922, 0.925, 0.9734, 0.7651, 0.9737, 0.01112, 0.4924, 0.2234, 0.9941, 0.01214, 0.7766, 0.9452, 0.5311, 0.9936, 0.7922, 0.4538, 0.5185, 0.3364, 0.01496, 0.4538, 0.5185, 0.01112, 0.4924, 0.492, 0.9891, 0.4538, 0.5185, 0.9936, 0.7922, 0.7651, 0.9737, 0.4153, 0.00832, 0.622, 0.1134, 0.3364, 0.01496, 0.4538, 0.5185, 0.492, 0.9891, 0.2234, 0.9941, 0.07619, 0.9951, 0.01214, 0.7766, 0.01109, 0.4924, 0.4301, 0.495, 0.9458, 0.5312, 0.9935, 0.7922, 0.925, 0.9735, 0.4301, 0.495, 0.01109, 0.4924, 0.151, 0.1212, 0.3441, 0.04739, 0.9458, 0.5312, 0.925, 0.9735, 0.4301, 0.495, 0.4301, 0.495, 0.3441, 0.04739, 0.6219, 0.1134, 0.9458, 0.5312, 0.492, 0.9891, 0.2234, 0.994, 0.07619, 0.9951, 0.4301, 0.495, 0.4153, 0.00832, 0.6219, 0.1134, 0.3441, 0.04739, 0.7651, 0.9737, 0.492, 0.9891, 0.4301, 0.495, 0.925, 0.9735, 0.2234, 0.994, 0.07662, 0.9945, 0.4644, 0.5154, 0.492, 0.9891, 0.4644, 0.5154, 0.946, 0.5313, 0.9935, 0.7922, 0.151, 0.1212, 0.2598, 0.01412, 0.01125, 0.4924, 0.2598, 0.01412, 0.6234, 0.1134, 0.4644, 0.5154, 0.2598, 0.01412, 0.4163, 0.008269, 0.6234, 0.1134, 0.7651, 0.9737, 0.492, 0.9891, 0.4644, 0.5154, 0.9935, 0.7922, 0.01214, 0.7766, 0.01109, 0.4924, 0.4319, 0.5256, 0.2234, 0.994, 0.4319, 0.5256, 0.01109, 0.4924, 0.151, 0.1212, 0.3352, 0.01255, 0.4319, 0.5256, 0.946, 0.5313, 0.9935, 0.7922, 0.4319, 0.5256, 0.3352, 0.01255, 0.6234, 0.1134, 0.946, 0.5313, 0.7651, 0.9737, 0.492, 0.9891, 0.4319, 0.5256, 0.9935, 0.7922, 0.4164, 0.008264, 0.6234, 0.1134, 0.3352, 0.01255, 0.4319, 0.5256, 0.492, 0.9891, 0.2234, 0.994, 0.01214, 0.7766, 0.01109, 0.4924, 0.4424, 0.4833, 0.2234, 0.994, 0.946, 0.5313, 0.9935, 0.7922, 0.9211, 0.9735, 0.492, 0.9891, 0.4424, 0.4833, 0.946, 0.5313, 0.9211, 0.9735, 0.4424, 0.4833, 0.01109, 0.4924, 0.151, 0.1212, 0.3354, 0.01245, 0.4424, 0.4833, 0.3354, 0.01245, 0.6234, 0.1134, 0.946, 0.5313, 0.01214, 0.7766, 0.01109, 0.4924, 0.4322, 0.5209, 0.2234, 0.994, 0.4162, 0.008275, 0.6234, 0.1134, 0.3354, 0.01245, 0.946, 0.5312, 0.9935, 0.7922, 0.9246, 0.973, 0.4322, 0.5209, 0.01109, 0.4924, 0.151, 0.1212, 0.2593, 0.01412, 0.946, 0.5312, 0.9246, 0.973, 0.4322, 0.5209, 0.4322, 0.5209, 0.2593, 0.01412, 0.6234, 0.1134, 0.946, 0.5312, 0.7651, 0.9737, 0.492, 0.9891, 0.4322, 0.5209, 0.9246, 0.973, 0.4163, 0.008269, 0.6234, 0.1134, 0.2593, 0.01412, 0.4322, 0.5209, 0.492, 0.9891, 0.2234, 0.994, 0.01214, 0.7766, 0.01109, 0.4924, 0.43, 0.4964, 0.2234, 0.994, 0.43, 0.4964, 0.01109, 0.4924, 0.151, 0.1212, 0.3354, 0.01263, 0.9457, 0.5312, 0.9935, 0.7922, 0.43, 0.4964, 0.43, 0.4964, 0.3354, 0.01263, 0.6232, 0.1134, 0.9457, 0.5312, 0.492, 0.9891, 0.43, 0.4964, 0.9935, 0.7922, 0.7651, 0.9737, 0.4157, 0.008299, 0.6232, 0.1134, 0.3354, 0.01263, 0.43, 0.4964, 0.492, 0.9891, 0.2234, 0.994, 0.01214, 0.7766, 0.01109, 0.4924, 0.4285, 0.5077, 0.2234, 0.994, 0.9936, 0.7922, 0.925, 0.9734, 0.7651, 0.9737, 0.01109, 0.4924, 0.151, 0.1212, 0.3355, 0.01246, 0.4285, 0.5077, 0.9458, 0.5312, 0.9936, 0.7922, 0.4285, 0.5077, 0.4285, 0.5077, 0.3355, 0.01246, 0.6233, 0.1134, 0.9458, 0.5312, 0.492, 0.9891, 0.4285, 0.5077, 0.9936, 0.7922, 0.7651, 0.9737, 0.4161, 0.008281, 0.6233, 0.1134, 0.3355, 0.01246, 0.4285, 0.5077, 0.492, 0.9891, 0.2234, 0.994, 0.4034, 0.5023, 0.01109, 0.4924, 0.151, 0.1212, 0.2591, 0.01409, 0.946, 0.5312, 0.9935, 0.7922, 0.4034, 0.5023, 0.4034, 0.5023, 0.2591, 0.01409, 0.6233, 0.1134, 0.946, 0.5312, 0.2591, 0.01409, 0.3351, 0.01254, 0.416, 0.008286, 0.6233, 0.1134, 0.2234, 0.994, 0.0762, 0.9951, 0.01214, 0.7766, 0.4034, 0.5023, 0.7651, 0.9737, 0.492, 0.9891, 0.4034, 0.5023, 0.9935, 0.7922, 0.946, 0.5313, 0.411, 0.4928, 0.4163, 0.008266, 0.6234, 0.1134, 0.411, 0.4928, 0.01109, 0.4924, 0.151, 0.1212, 0.2604, 0.01605, 0.411, 0.4928, 0.946, 0.5313, 0.9935, 0.7922, 0.2234, 0.994, 0.0762, 0.9951, 0.01214, 0.7766, 0.411, 0.4928, 0.2604, 0.01605, 0.4163, 0.008266, 0.411, 0.4928, 0.7651, 0.9737, 0.492, 0.9891, 0.411, 0.4928, 0.9935, 0.7922, 0.6234, 0.1134, 0.2614, 0.01827, 0.3337, 0.01257, 0.4161, 0.008279, 0.4629, 0.5115, 0.946, 0.5313, 0.9934, 0.7922, 0.151, 0.1212, 0.2614, 0.01827, 0.01717, 0.4922, 0.2614, 0.01827, 0.6234, 0.1134, 0.4629, 0.5115, 0.492, 0.9891, 0.2234, 0.994, 0.01222, 0.7766, 0.4629, 0.5115, 0.7651, 0.9737, 0.492, 0.9891, 0.4629, 0.5115, 0.9934, 0.7922, 0.492, 0.9891, 0.01107, 0.4924, 0.946, 0.5313, 0.9935, 0.7922, 0.01107, 0.4924, 0.07616, 0.9951, 0.01214, 0.7766, 0.01107, 0.4924, 0.259, 0.01412, 0.6234, 0.1134, 0.946, 0.5313, 0.151, 0.1212, 0.259, 0.01412, 0.01107, 0.4924, 0.01206, 0.7763, 0.01109, 0.4924, 0.4147, 0.4271, 0.2234, 0.994, 0.4164, 0.008266, 0.6234, 0.1134, 0.259, 0.01412, 0.492, 0.9891, 0.9935, 0.7922, 0.9251, 0.9734, 0.9247, 0.9731, 0.492, 0.9891, 0.4147, 0.4271, 0.946, 0.5313, 0.4147, 0.4271, 0.492, 0.9891, 0.2234, 0.994, 0.4147, 0.4271, 0.151, 0.1212, 0.2591, 0.01412, 0.3352, 0.01254, 0.6234, 0.1134, 0.946, 0.5313, 0.4147, 0.4271, 0.4147, 0.4271, 0.3352, 0.01254, 0.4165, 0.008262, 0.6234, 0.1134, 0.01214, 0.7766, 0.01109, 0.4924, 0.4252, 0.5215, 0.2234, 0.994, 0.492, 0.9891, 0.9247, 0.9731, 0.7651, 0.9737, 0.4252, 0.5215, 0.01109, 0.4924, 0.151, 0.1212, 0.2588, 0.01413, 0.946, 0.5313, 0.925, 0.9734, 0.4252, 0.5215, 0.4252, 0.5215, 0.2588, 0.01413, 0.6234, 0.1134, 0.946, 0.5313, 0.7651, 0.9737, 0.492, 0.9891, 0.4252, 0.5215, 0.925, 0.9734, 0.4164, 0.008265, 0.6234, 0.1134, 0.2588, 0.01413, 0.4252, 0.5215, 0.492, 0.9891, 0.2234, 0.994, 0.0, 0.0, 0.0, 0.0, 0.0, 0.0, 0.0, 0.0, 0.0, 0.0, 0.0, 0.0, 0.0, 0.0, 0.0, 0.0, 0.0, 0.0, 0.0, 0.0, 0.0, 0.0, 0.0, 0.0, 0.0, 0.0, 0.0, 0.0, 0.0, 0.0, 0.0, 0.0, 0.0, 0.0, 0.0, 0.0, 0.0, 0.0, 0.0, 0.0, 0.0, 0.0, 0.0, 0.0, 0.0, 0.0, 0.0, 0.0, 0.0, 0.0, 0.0, 0.0, 0.0, 0.0, 0.0, 0.0, 0.0, 0.0, 0.0, 0.0, 0.01323, 0.4923, 0.07796, 0.9926, 0.01214, 0.7766, 0.01323, 0.4923, 0.4572, 0.518, 0.07796, 0.9926, 0.2597, 0.01428, 0.4572, 0.518, 0.01323, 0.4923, 0.3422, 0.01227, 0.4163, 0.008266, 0.2597, 0.01428, 0.4538, 0.5185, 0.2234, 0.9941, 0.01112, 0.4924, 0.3364, 0.01496, 0.01112, 0.4924, 0.151, 0.1212, 0.2591, 0.01412, 0.3364, 0.01496, 0.151, 0.1212, 0.2234, 0.9941, 0.0762, 0.9951, 0.01214, 0.7766, 0.2602, 0.0141, 0.3441, 0.04739, 0.151, 0.1212, 0.9935, 0.7922, 0.925, 0.9734, 0.7651, 0.9737, 0.6234, 0.1134, 0.946, 0.5313, 0.4644, 0.5154, 0.01125, 0.4924, 0.07662, 0.9945, 0.01214, 0.7766, 0.01125, 0.4924, 0.4644, 0.5154, 0.07662, 0.9945, 0.2598, 0.01412, 0.4644, 0.5154, 0.01125, 0.4924, 0.9935, 0.7922, 0.925, 0.9734, 0.7651, 0.9737, 0.2591, 0.01412, 0.3352, 0.01255, 0.151, 0.1212, 0.2234, 0.994, 0.0762, 0.9951, 0.01214, 0.7766, 0.4424, 0.4833, 0.492, 0.9891, 0.2234, 0.994, 0.2591, 0.01412, 0.3354, 0.01245, 0.151, 0.1212, 0.2234, 0.994, 0.0762, 0.9951, 0.01214, 0.7766, 0.2234, 0.994, 0.0762, 0.9951, 0.01214, 0.7766, 0.9935, 0.7922, 0.925, 0.9734, 0.7651, 0.9737, 0.2591, 0.01412, 0.3354, 0.01263, 0.151, 0.1212, 0.2234, 0.994, 0.0762, 0.9951, 0.01214, 0.7766, 0.2591, 0.01412, 0.3355, 0.01246, 0.151, 0.1212, 0.2234, 0.994, 0.0762, 0.9951, 0.01214, 0.7766, 0.9935, 0.7922, 0.925, 0.9734, 0.7651, 0.9737, 0.01109, 0.4924, 0.4034, 0.5023, 0.01214, 0.7766, 0.4034, 0.5023, 0.492, 0.9891, 0.2234, 0.994, 0.9935, 0.7922, 0.925, 0.9734, 0.7651, 0.9737, 0.01109, 0.4924, 0.411, 0.4928, 0.01214, 0.7766, 0.3378, 0.01237, 0.4163, 0.008266, 0.2604, 0.01605, 0.411, 0.4928, 0.492, 0.9891, 0.2234, 0.994, 0.9934, 0.7922, 0.925, 0.9734, 0.7651, 0.9737, 0.6234, 0.1134, 0.946, 0.5313, 0.4629, 0.5115, 0.01717, 0.4922, 0.4629, 0.5115, 0.01222, 0.7766, 0.2614, 0.01827, 0.4629, 0.5115, 0.01717, 0.4922, 0.01222, 0.7766, 0.2234, 0.994, 0.0762, 0.9951, 0.01107, 0.4924, 0.492, 0.9891, 0.07616, 0.9951, 0.946, 0.5313, 0.9935, 0.7922, 0.9247, 0.9731, 0.151, 0.1212, 0.4147, 0.4271, 0.01109, 0.4924, 0.946, 0.5313, 0.9935, 0.7922, 0.925, 0.9734, 0.2234, 0.994, 0.0762, 0.9951, 0.01214, 0.7766, 0.0, 0.0, 0.0, 0.0, 0.0, 0.0, 0.0, 0.0, 0.0, 0.0, 0.0, 0.0, 0.0, 0.0, 0.0, 0.0, 0.0, 0.0, 0.0, 0.0, 0.0, 0.0, 0.0, 0.0, 0.0, 0.0, 0.0, 0.0, 0.0, 0.0, 0.0, 0.0, 0.0, 0.0, 0.0, 0.0, 0.0, 0.0, 0.0, 0.0, 0.0, 0.0, 0.0, 0.0, 0.0, 0.0, 0.0, 0.0, 0.0, 0.0, 0.0, 0.0, 0.0, 0.0, 0.0, 0.0, 0.0, 0.0, 0.0, 0.0, 0.0, 0.0, 0.0, 0.0, 0.0, 0.0, 0.0, 0.0, 0.0, 0.0, 0.0, 0.0, 0.0, 0.0, 0.0, 0.0, 0.0, 0.0, 0.0, 0.0, 0.0, 0.0, 0.0, 0.0, 0.0, 0.0, 0.0, 0.0, 0.0, 0.0, 0.0, 0.0, 0.0, 0.0, 0.0, 0.0, 0.0, 0.0, 0.0, 0.0, 0.0, 0.0, 0.0, 0.0, 0.0, 0.0, 0.0, 0.0, 0.0, 0.0, 0.0, 0.0, 0.0, 0.0, 0.0, 0.0, 0.0, 0.0, 0.0, 0.0, 0.0, 0.0, 0.0, 0.0, 0.0, 0.0, 0.0, 0.0, 0.0, 0.0, 0.0, 0.0, 0.0, 0.0, 0.0, 0.0, 0.946, 0.5313, 0.4572, 0.518, 0.4163, 0.008266, 0.6234, 0.1134, 0.2234, 0.994, 0.07796, 0.9926, 0.4572, 0.518, 0.492, 0.9891, 0.4572, 0.518, 0.946, 0.5313, 0.9943, 0.7901, 0.151, 0.1212, 0.2597, 0.01428, 0.01323, 0.4923, 0.2597, 0.01428, 0.4163, 0.008266, 0.4572, 0.518, 0.7651, 0.9737, 0.492, 0.9891, 0.4572, 0.518, 0.9943, 0.7901, 0.4538, 0.5185, 0.3364, 0.01496, 0.622, 0.1134, 0.9452, 0.5311, 0.9936, 0.7922, 0.925, 0.9734, 0.7651, 0.9737, 0.01112, 0.4924, 0.2234, 0.9941, 0.01214, 0.7766, 0.9452, 0.5311, 0.9936, 0.7922, 0.4538, 0.5185, 0.3364, 0.01496, 0.4538, 0.5185, 0.01112, 0.4924, 0.492, 0.9891, 0.4538, 0.5185, 0.9936, 0.7922, 0.7651, 0.9737, 0.4153, 0.00832, 0.622, 0.1134, 0.3364, 0.01496, 0.4538, 0.5185, 0.492, 0.9891, 0.2234, 0.9941, 0.07619, 0.9951, 0.01214, 0.7766, 0.01109, 0.4924, 0.4301, 0.495, 0.9458, 0.5312, 0.9935, 0.7922, 0.925, 0.9735, 0.4301, 0.495, 0.01109, 0.4924, 0.151, 0.1212, 0.3441, 0.04739, 0.9458, 0.5312, 0.925, 0.9735, 0.4301, 0.495, 0.4301, 0.495, 0.3441, 0.04739, 0.6219, 0.1134, 0.9458, 0.5312, 0.492, 0.9891, 0.2234, 0.994, 0.07619, 0.9951, 0.4301, 0.495, 0.4153, 0.00832, 0.6219, 0.1134, 0.3441, 0.04739, 0.7651, 0.9737, 0.492, 0.9891, 0.4301, 0.495, 0.925, 0.9735, 0.2234, 0.994, 0.07662, 0.9945, 0.4644, 0.5154, 0.492, 0.9891, 0.4644, 0.5154, 0.946, 0.5313, 0.9935, 0.7922, 0.151, 0.1212, 0.2598, 0.01412, 0.01125, 0.4924, 0.2598, 0.01412, 0.6234, 0.1134, 0.4644, 0.5154, 0.2598, 0.01412, 0.4163, 0.008269, 0.6234, 0.1134, 0.7651, 0.9737, 0.492, 0.9891, 0.4644, 0.5154, 0.9935, 0.7922, 0.01214, 0.7766, 0.01109, 0.4924, 0.4319, 0.5256, 0.2234, 0.994, 0.4319, 0.5256, 0.01109, 0.4924, 0.151, 0.1212, 0.3352, 0.01255, 0.4319, 0.5256, 0.946, 0.5313, 0.9935, 0.7922, 0.4319, 0.5256, 0.3352, 0.01255, 0.6234, 0.1134, 0.946, 0.5313, 0.7651, 0.9737, 0.492, 0.9891, 0.4319, 0.5256, 0.9935, 0.7922, 0.4164, 0.008264, 0.6234, 0.1134, 0.3352, 0.01255, 0.4319, 0.5256, 0.492, 0.9891, 0.2234, 0.994, 0.01214, 0.7766, 0.01109, 0.4924, 0.4424, 0.4833, 0.2234, 0.994, 0.946, 0.5313, 0.9935, 0.7922, 0.9211, 0.9735, 0.492, 0.9891, 0.4424, 0.4833, 0.946, 0.5313, 0.9211, 0.9735, 0.4424, 0.4833, 0.01109, 0.4924, 0.151, 0.1212, 0.3354, 0.01245, 0.4424, 0.4833, 0.3354, 0.01245, 0.6234, 0.1134, 0.946, 0.5313, 0.01214, 0.7766, 0.01109, 0.4924, 0.4322, 0.5209, 0.2234, 0.994, 0.4162, 0.008275, 0.6234, 0.1134, 0.3354, 0.01245, 0.946, 0.5312, 0.9935, 0.7922, 0.9246, 0.973, 0.4322, 0.5209, 0.01109, 0.4924, 0.151, 0.1212, 0.2593, 0.01412, 0.946, 0.5312, 0.9246, 0.973, 0.4322, 0.5209, 0.4322, 0.5209, 0.2593, 0.01412, 0.6234, 0.1134, 0.946, 0.5312, 0.7651, 0.9737, 0.492, 0.9891, 0.4322, 0.5209, 0.9246, 0.973, 0.4163, 0.008269, 0.6234, 0.1134, 0.2593, 0.01412, 0.4322, 0.5209, 0.492, 0.9891, 0.2234, 0.994, 0.01214, 0.7766, 0.01109, 0.4924, 0.43, 0.4964, 0.2234, 0.994, 0.43, 0.4964, 0.01109, 0.4924, 0.151, 0.1212, 0.3354, 0.01263, 0.9457, 0.5312, 0.9935, 0.7922, 0.43, 0.4964, 0.43, 0.4964, 0.3354, 0.01263, 0.6232, 0.1134, 0.9457, 0.5312, 0.492, 0.9891, 0.43, 0.4964, 0.9935, 0.7922, 0.7651, 0.9737, 0.4157, 0.008299, 0.6232, 0.1134, 0.3354, 0.01263, 0.43, 0.4964, 0.492, 0.9891, 0.2234, 0.994, 0.01214, 0.7766, 0.01109, 0.4924, 0.4285, 0.5077, 0.2234, 0.994, 0.9936, 0.7922, 0.925, 0.9734, 0.7651, 0.9737, 0.01109, 0.4924, 0.151, 0.1212, 0.3355, 0.01246, 0.4285, 0.5077, 0.9458, 0.5312, 0.9936, 0.7922, 0.4285, 0.5077, 0.4285, 0.5077, 0.3355, 0.01246, 0.6233, 0.1134, 0.9458, 0.5312, 0.492, 0.9891, 0.4285, 0.5077, 0.9936, 0.7922, 0.7651, 0.9737, 0.4161, 0.008281, 0.6233, 0.1134, 0.3355, 0.01246, 0.4285, 0.5077, 0.492, 0.9891, 0.2234, 0.994, 0.4034, 0.5023, 0.01109, 0.4924, 0.151, 0.1212, 0.2591, 0.01409, 0.946, 0.5312, 0.9935, 0.7922, 0.4034, 0.5023, 0.4034, 0.5023, 0.2591, 0.01409, 0.6233, 0.1134, 0.946, 0.5312, 0.2591, 0.01409, 0.3351, 0.01254, 0.416, 0.008286, 0.6233, 0.1134, 0.2234, 0.994, 0.0762, 0.9951, 0.01214, 0.7766, 0.4034, 0.5023, 0.7651, 0.9737, 0.492, 0.9891, 0.4034, 0.5023, 0.9935, 0.7922, 0.946, 0.5313, 0.411, 0.4928, 0.4163, 0.008266, 0.6234, 0.1134, 0.411, 0.4928, 0.01109, 0.4924, 0.151, 0.1212, 0.2604, 0.01605, 0.411, 0.4928, 0.946, 0.5313, 0.9935, 0.7922, 0.2234, 0.994, 0.0762, 0.9951, 0.01214, 0.7766, 0.411, 0.4928, 0.2604, 0.01605, 0.4163, 0.008266, 0.411, 0.4928, 0.7651, 0.9737, 0.492, 0.9891, 0.411, 0.4928, 0.9935, 0.7922, 0.6234, 0.1134, 0.2614, 0.01827, 0.3337, 0.01257, 0.4161, 0.008279, 0.4629, 0.5115, 0.946, 0.5313, 0.9934, 0.7922, 0.151, 0.1212, 0.2614, 0.01827, 0.01717, 0.4922, 0.2614, 0.01827, 0.6234, 0.1134, 0.4629, 0.5115, 0.492, 0.9891, 0.2234, 0.994, 0.01222, 0.7766, 0.4629, 0.5115, 0.7651, 0.9737, 0.492, 0.9891, 0.4629, 0.5115, 0.9934, 0.7922, 0.492, 0.9891, 0.01107, 0.4924, 0.946, 0.5313, 0.9935, 0.7922, 0.01107, 0.4924, 0.07616, 0.9951, 0.01214, 0.7766, 0.01107, 0.4924, 0.259, 0.01412, 0.6234, 0.1134, 0.946, 0.5313, 0.151, 0.1212, 0.259, 0.01412, 0.01107, 0.4924, 0.01206, 0.7763, 0.01109, 0.4924, 0.4147, 0.4271, 0.2234, 0.994, 0.4164, 0.008266, 0.6234, 0.1134, 0.259, 0.01412, 0.492, 0.9891, 0.9935, 0.7922, 0.9251, 0.9734, 0.9247, 0.9731, 0.492, 0.9891, 0.4147, 0.4271, 0.946, 0.5313, 0.4147, 0.4271, 0.492, 0.9891, 0.2234, 0.994, 0.4147, 0.4271, 0.151, 0.1212, 0.2591, 0.01412, 0.3352, 0.01254, 0.6234, 0.1134, 0.946, 0.5313, 0.4147, 0.4271, 0.4147, 0.4271, 0.3352, 0.01254, 0.4165, 0.008262, 0.6234, 0.1134, 0.01214, 0.7766, 0.01109, 0.4924, 0.4252, 0.5215, 0.2234, 0.994, 0.492, 0.9891, 0.9247, 0.9731, 0.7651, 0.9737, 0.4252, 0.5215, 0.01109, 0.4924, 0.151, 0.1212, 0.2588, 0.01413, 0.946, 0.5313, 0.925, 0.9734, 0.4252, 0.5215, 0.4252, 0.5215, 0.2588, 0.01413, 0.6234, 0.1134, 0.946, 0.5313, 0.7651, 0.9737, 0.492, 0.9891, 0.4252, 0.5215, 0.925, 0.9734, 0.4164, 0.008265, 0.6234, 0.1134, 0.2588, 0.01413, 0.4252, 0.5215, 0.492, 0.9891, 0.2234, 0.994])
me_cylinder_017.materials.append(mat_material)
me_cylinder_017.materials.append(mat_petal)
me_cylinder_017.use_remesh_preserve_volume = False
me_cylinder_017.use_remesh_preserve_attributes = False
me_cylinder_017.use_mirror_vertex_groups = False
me_cylinder_017.update()

# ---- objects
ob_cylinder_012 = bpy.data.objects.new('Cylinder.012', me_cylinder_017)

# ---- transforms, parenting, visibility, modifiers, constraints
ob_cylinder_012.location = (-0.004896, 0.009268, -0.02845)
ob_cylinder_012.rotation_euler = (0.03122, -0.8426, -4.283)
ob_cylinder_012.scale = (0.01166, 0.01166, 0.1376)
ob_cylinder_012.lineart.crease_threshold = 0.0

# ---- collection membership
col_collection_1.objects.link(ob_cylinder_012)

# ---- scene / render settings (as saved in the file)
scene.frame_start = 1; scene.frame_end = 250; scene.frame_set(1)
scene.render.engine = 'BLENDER_EEVEE_NEXT'
scene.render.resolution_percentage = 50
scene.render.dither_intensity = 0.0
scene.cycles.use_denoising = False
scene.cycles.samples = 128
scene.cycles.sampling_pattern = 'TABULATED_SOBOL'
scene.cycles.use_adaptive_sampling = False
scene.cycles.use_light_tree = False
scene.cycles.blur_glossy = 0.0
scene.cycles.sample_clamp_indirect = 0.0
scene.view_settings.view_transform = 'Standard'
bpy.context.view_layer.update()

# ---- added for rendering (the .blend has no active camera and no usable light): camera, sun
cam_auto = bpy.data.cameras.new('AutoCamera')
cam_auto.lens = 50.0
cam_auto.sensor_width = 36.0
cam_auto.clip_end = 1000.0
ob_auto_camera = bpy.data.objects.new('AutoCamera', cam_auto)
scene.collection.objects.link(ob_auto_camera)
ob_auto_camera.location = (1.99257, -2.4923, 2.17663)
ob_auto_camera.rotation_euler = (1.09748, -7.21219e-08, 0.694738)
scene.camera = ob_auto_camera
light_auto_sun = bpy.data.lights.new('AutoSun', 'SUN')
light_auto_sun.energy = 3.0
light_auto_sun.angle = 0.0523599
ob_auto_sun = bpy.data.objects.new('AutoSun', light_auto_sun)
scene.collection.objects.link(ob_auto_sun)
ob_auto_sun.rotation_euler = (0.872665, 0.174533, 0.523599)
bpy.context.view_layer.update()
